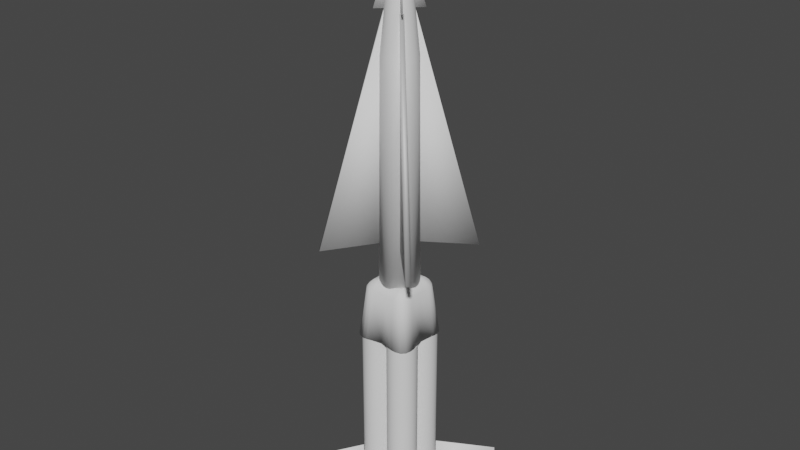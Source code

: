 # Source: CustomNike1.blend  (saved by Blender 3.1.7; exported with 4.5.12 LTS)
import bpy
from mathutils import Matrix  # noqa: F401  (used for matrix-valued properties, if any)

bpy.ops.wm.read_factory_settings(use_empty=True)
scene = bpy.context.scene
scene.name = 'Scene'

# ---- collections
col_collection = bpy.data.collections.new('Collection'); scene.collection.children.link(col_collection)

# ---- node groups
ng_auto_smooth = bpy.data.node_groups.new('Auto Smooth', 'GeometryNodeTree')
_s = ng_auto_smooth.interface.new_socket(name='Geometry', in_out='OUTPUT', socket_type='NodeSocketGeometry')
_s = ng_auto_smooth.interface.new_socket(name='Geometry', in_out='INPUT', socket_type='NodeSocketGeometry')
_s = ng_auto_smooth.interface.new_socket(name='Angle', in_out='INPUT', socket_type='NodeSocketFloat')
_s.subtype = 'ANGLE'
_s.min_value = 0.0
_s.max_value = 3.142
ng_auto_smooth.is_modifier = True
_N = ng_auto_smooth.nodes; _L = ng_auto_smooth.links
n0 = _N.new('NodeGroupOutput'); n0.name = 'Group Output'; n0.location = (480, -100)
n1 = _N.new('NodeGroupInput'); n1.name = 'Group Input'; n1.location = (-420, -300)
n2 = _N.new('NodeGroupInput'); n2.name = 'Group Input.001'; n2.location = (-60, -100)
n3 = _N.new('GeometryNodeSetShadeSmooth'); n3.name = 'Set Shade Smooth'; n3.location = (120, -100)
n3.domain = 'EDGE'
n4 = _N.new('GeometryNodeSetShadeSmooth'); n4.name = 'Set Shade Smooth.001'; n4.location = (300, -100)
n5 = _N.new('GeometryNodeInputMeshEdgeAngle'); n5.name = 'Edge Angle'; n5.location = (-420, -220)
n6 = _N.new('GeometryNodeInputEdgeSmooth'); n6.name = 'Is Edge Smooth'; n6.location = (-60, -160)
n7 = _N.new('GeometryNodeInputShadeSmooth'); n7.name = 'Is Face Smooth'; n7.location = (-240, -340)
n8 = _N.new('FunctionNodeBooleanMath'); n8.name = 'Boolean Math'; n8.location = (-60, -220)
n9 = _N.new('FunctionNodeCompare'); n9.name = 'Compare'; n9.location = (-240, -180)
n9.operation = 'LESS_EQUAL'
_L.new(n5.outputs[0], n9.inputs[0])
_L.new(n4.outputs[0], n0.inputs[0])
_L.new(n1.outputs[1], n9.inputs[1])
_L.new(n9.outputs[0], n8.inputs[0])
_L.new(n7.outputs[0], n8.inputs[1])
_L.new(n2.outputs[0], n3.inputs[0])
_L.new(n6.outputs[0], n3.inputs[1])
_L.new(n3.outputs[0], n4.inputs[0])
_L.new(n8.outputs[0], n3.inputs[2])
n0.is_active_output = True

# ---- world
world_world = bpy.data.worlds.new('World'); scene.world = world_world
world_world.use_nodes = True; world_world.node_tree.nodes.clear()
_N = world_world.node_tree.nodes; _L = world_world.node_tree.links
n0 = _N.new('ShaderNodeOutputWorld'); n0.name = 'World Output'; n0.location = (300, 300)
n1 = _N.new('ShaderNodeBackground'); n1.name = 'Background'; n1.location = (10, 300)
n1.inputs[0].default_value = (0.05088, 0.05088, 0.05088, 1.0)
_L.new(n1.outputs[0], n0.inputs[0])
n0.is_active_output = True
world_world.color = (0.05088, 0.05088, 0.05088)
world_world.use_sun_shadow = False
world_world.sun_shadow_jitter_overblur = 0.0

# ---- meshes
me_cube_001 = bpy.data.meshes.new('Cube.001')
me_cube_001.from_pydata([(-0.6182, -0.9941, 0.01579), (-1.0, -0.6123, 0.01579), (-0.6725, -0.9902, 0.01579), (-0.7258, -0.9786, 0.01579), (-0.7768, -0.9596, 0.01579), (-0.8246, -0.9335, 0.01579), (-0.8682, -0.9008, 0.01579), (-0.9067, -0.8623, 0.01579), (-0.9394, -0.8187, 0.01579), (-0.9655, -0.7709, 0.01579), (-0.9845, -0.7199, 0.01579), (-0.9961, -0.6666, 0.01579), (-1.0, -0.6123, 2.016), (-0.6182, -0.9941, 2.016), (-0.9961, -0.6666, 2.016), (-0.9845, -0.7199, 2.016), (-0.9655, -0.7709, 2.016), (-0.9394, -0.8187, 2.016), (-0.9067, -0.8623, 2.016), (-0.8682, -0.9008, 2.016), (-0.8246, -0.9335, 2.016), (-0.7768, -0.9596, 2.016), (-0.7258, -0.9786, 2.016), (-0.6725, -0.9902, 2.016), (-1.0, 0.6241, 0.01579), (-0.6182, 1.006, 0.01579), (-0.9961, 0.6784, 0.01579), (-0.9845, 0.7317, 0.01579), (-0.9655, 0.7827, 0.01579), (-0.9394, 0.8305, 0.01579), (-0.9067, 0.8741, 0.01579), (-0.8682, 0.9127, 0.01579), (-0.8246, 0.9453, 0.01579), (-0.7768, 0.9714, 0.01579), (-0.7258, 0.9904, 0.01579), (-0.6725, 1.002, 0.01579), (-0.6182, 1.006, 2.016), (-1.0, 0.6241, 2.016), (-0.6725, 1.002, 2.016), (-0.7258, 0.9904, 2.016), (-0.7768, 0.9714, 2.016), (-0.8246, 0.9453, 2.016), (-0.8682, 0.9127, 2.016), (-0.9067, 0.8741, 2.016), (-0.9394, 0.8305, 2.016), (-0.9655, 0.7827, 2.016), (-0.9845, 0.7317, 2.016), (-0.9961, 0.6784, 2.016), (1.0, -0.6123, 0.01579), (0.6182, -0.9941, 0.01579), (0.9961, -0.6666, 0.01579), (0.9845, -0.7199, 0.01579), (0.9655, -0.7709, 0.01579), (0.9394, -0.8187, 0.01579), (0.9067, -0.8623, 0.01579), (0.8682, -0.9008, 0.01579), (0.8246, -0.9335, 0.01579), (0.7768, -0.9596, 0.01579), (0.7258, -0.9786, 0.01579), (0.6725, -0.9902, 0.01579), (0.6182, -0.9941, 2.016), (1.0, -0.6123, 2.016), (0.6725, -0.9902, 2.016), (0.7258, -0.9786, 2.016), (0.7768, -0.9596, 2.016), (0.8246, -0.9335, 2.016), (0.8682, -0.9008, 2.016), (0.9067, -0.8623, 2.016), (0.9394, -0.8187, 2.016), (0.9655, -0.7709, 2.016), (0.9845, -0.7199, 2.016), (0.9961, -0.6666, 2.016), (0.6182, 1.006, 0.01579), (1.0, 0.6241, 0.01579), (0.6725, 1.002, 0.01579), (0.7258, 0.9904, 0.01579), (0.7768, 0.9714, 0.01579), (0.8246, 0.9453, 0.01579), (0.8682, 0.9127, 0.01579), (0.9067, 0.8741, 0.01579), (0.9394, 0.8305, 0.01579), (0.9655, 0.7827, 0.01579), (0.9845, 0.7317, 0.01579), (0.9961, 0.6784, 0.01579), (1.0, 0.6241, 2.016), (0.6182, 1.006, 2.016), (0.9961, 0.6784, 2.016), (0.9845, 0.7317, 2.016), (0.9655, 0.7827, 2.016), (0.9394, 0.8305, 2.016), (0.9067, 0.8741, 2.016), (0.8682, 0.9127, 2.016), (0.8246, 0.9453, 2.016), (0.7768, 0.9714, 2.016), (0.7258, 0.9904, 2.016), (0.6725, 1.002, 2.016), (-0.6182, -0.9941, 0.2648), (-1.0, -0.6123, 0.2648), (-0.6725, -0.9902, 0.2648), (-0.7258, -0.9786, 0.2648), (-0.7768, -0.9596, 0.2648), (-0.8246, -0.9335, 0.2648), (-0.8682, -0.9008, 0.2648), (-0.9067, -0.8623, 0.2648), (-0.9394, -0.8187, 0.2648), (-0.9655, -0.7709, 0.2648), (-0.9845, -0.7199, 0.2648), (-0.9961, -0.6666, 0.2648), (-1.0, 0.6241, 0.2648), (-0.6182, 1.006, 0.2648), (-0.9961, 0.6784, 0.2648), (-0.9845, 0.7317, 0.2648), (-0.9655, 0.7827, 0.2648), (-0.9394, 0.8305, 0.2648), (-0.9067, 0.8741, 0.2648), (-0.8682, 0.9127, 0.2648), (-0.8246, 0.9453, 0.2648), (-0.7768, 0.9714, 0.2648), (-0.7258, 0.9904, 0.2648), (-0.6725, 1.002, 0.2648), (1.0, -0.6123, 0.2648), (0.6182, -0.9941, 0.2648), (0.9961, -0.6666, 0.2648), (0.9845, -0.7199, 0.2648), (0.9655, -0.7709, 0.2648), (0.9394, -0.8187, 0.2648), (0.9067, -0.8623, 0.2648), (0.8682, -0.9008, 0.2648), (0.8246, -0.9335, 0.2648), (0.7768, -0.9596, 0.2648), (0.7258, -0.9786, 0.2648), (0.6725, -0.9902, 0.2648), (0.6182, 1.006, 0.2648), (1.0, 0.6241, 0.2648), (0.6725, 1.002, 0.2648), (0.7258, 0.9904, 0.2648), (0.7768, 0.9714, 0.2648), (0.8246, 0.9453, 0.2648), (0.8682, 0.9127, 0.2648), (0.9067, 0.8741, 0.2648), (0.9394, 0.8305, 0.2648), (0.9655, 0.7827, 0.2648), (0.9845, 0.7317, 0.2648), (0.9961, 0.6784, 0.2648)], [], [(49, 60, 13, 0), (73, 84, 61, 48), (25, 36, 85, 72), (0, 13, 23, 2), (2, 23, 22, 3), (3, 22, 21, 4), (4, 21, 20, 5), (5, 20, 19, 6), (6, 19, 18, 7), (7, 18, 17, 8), (8, 17, 16, 9), (9, 16, 15, 10), (10, 15, 14, 11), (11, 14, 12, 1), (36, 25, 35, 38), (38, 35, 34, 39), (39, 34, 33, 40), (40, 33, 32, 41), (41, 32, 31, 42), (42, 31, 30, 43), (43, 30, 29, 44), (44, 29, 28, 45), (45, 28, 27, 46), (46, 27, 26, 47), (47, 26, 24, 37), (84, 73, 83, 86), (86, 83, 82, 87), (87, 82, 81, 88), (88, 81, 80, 89), (89, 80, 79, 90), (90, 79, 78, 91), (91, 78, 77, 92), (92, 77, 76, 93), (93, 76, 75, 94), (94, 75, 74, 95), (95, 74, 72, 85), (60, 49, 59, 62), (62, 59, 58, 63), (63, 58, 57, 64), (64, 57, 56, 65), (65, 56, 55, 66), (66, 55, 54, 67), (67, 54, 53, 68), (68, 53, 52, 69), (69, 52, 51, 70), (70, 51, 50, 71), (71, 50, 48, 61), (1, 12, 37, 24), (13, 60, 62, 63, 64, 65, 66, 67, 68, 69, 70, 71, 61, 84, 86, 87, 88, 89, 90, 91, 92, 93, 94, 95, 85, 36, 38, 39, 40, 41, 42, 43, 44, 45, 46, 47, 37, 12, 14, 15, 16, 17, 18, 19, 20, 21, 22, 23), (98, 99, 100, 101, 102, 103, 104, 105, 106, 107, 97, 108, 110, 111, 112, 113, 114, 115, 116, 117, 118, 119, 109, 132, 134, 135, 136, 137, 138, 139, 140, 141, 142, 143, 133, 120, 122, 123, 124, 125, 126, 127, 128, 129, 130, 131, 121, 96)])
me_cube_001.polygons.foreach_set('use_smooth', [True] * 50)
_uv = me_cube_001.uv_layers.new(name='UVMap')
_uv.uv.foreach_set('vector', [0.375, 0.7977, 0.625, 0.7977, 0.625, 0.9523, 0.375, 0.9523, 0.375, 0.5477, 0.625, 0.5477, 0.625, 0.7023, 0.375, 0.7023, 0.375, 0.2977, 0.625, 0.2977, 0.625, 0.4523, 0.375, 0.4523, 0.375, 0.9523, 0.625, 0.9523, 0.625, 0.9591, 0.375, 0.9591, 0.375, 0.9591, 0.625, 0.9591, 0.625, 0.9657, 0.375, 0.9657, 0.375, 0.9657, 0.625, 0.9657, 0.625, 0.9721, 0.375, 0.9721, 0.375, 0.9721, 0.625, 0.9721, 0.625, 0.9781, 0.375, 0.9781, 0.375, 0.9781, 0.625, 0.9781, 0.625, 0.9835, 0.375, 0.9835, 0.375, 0.0, 0.625, 0.0, 0.625, 0.01647, 0.375, 0.01647, 0.375, 0.01647, 0.625, 0.01647, 0.625, 0.02192, 0.375, 0.02192, 0.375, 0.02192, 0.625, 0.02192, 0.625, 0.0279, 0.375, 0.0279, 0.375, 0.0279, 0.625, 0.0279, 0.625, 0.03428, 0.375, 0.03428, 0.375, 0.03428, 0.625, 0.03428, 0.625, 0.04093, 0.375, 0.04093, 0.375, 0.04093, 0.625, 0.04093, 0.625, 0.04772, 0.375, 0.04772, 0.625, 0.2977, 0.375, 0.2977, 0.375, 0.2909, 0.625, 0.2909, 0.625, 0.2909, 0.375, 0.2909, 0.375, 0.2843, 0.625, 0.2843, 0.625, 0.2843, 0.375, 0.2843, 0.375, 0.2779, 0.625, 0.2779, 0.625, 0.2779, 0.375, 0.2779, 0.375, 0.2719, 0.625, 0.2719, 0.625, 0.2719, 0.375, 0.2719, 0.375, 0.2665, 0.625, 0.2665, 0.625, 0.2665, 0.375, 0.2665, 0.375, 0.2335, 0.625, 0.2335, 0.625, 0.2335, 0.375, 0.2335, 0.375, 0.2281, 0.625, 0.2281, 0.625, 0.2281, 0.375, 0.2281, 0.375, 0.2221, 0.625, 0.2221, 0.625, 0.2221, 0.375, 0.2221, 0.375, 0.2157, 0.625, 0.2157, 0.625, 0.2157, 0.375, 0.2157, 0.375, 0.2091, 0.625, 0.2091, 0.625, 0.2091, 0.375, 0.2091, 0.375, 0.2023, 0.625, 0.2023, 0.625, 0.5477, 0.375, 0.5477, 0.375, 0.5409, 0.625, 0.5409, 0.625, 0.5409, 0.375, 0.5409, 0.375, 0.5343, 0.625, 0.5343, 0.625, 0.5343, 0.375, 0.5343, 0.375, 0.5279, 0.625, 0.5279, 0.625, 0.5279, 0.375, 0.5279, 0.375, 0.5219, 0.625, 0.5219, 0.625, 0.5219, 0.375, 0.5219, 0.375, 0.5165, 0.625, 0.5165, 0.625, 0.5165, 0.375, 0.5165, 0.375, 0.4835, 0.625, 0.4835, 0.625, 0.4835, 0.375, 0.4835, 0.375, 0.4781, 0.625, 0.4781, 0.625, 0.4781, 0.375, 0.4781, 0.375, 0.4721, 0.625, 0.4721, 0.625, 0.4721, 0.375, 0.4721, 0.375, 0.4657, 0.625, 0.4657, 0.625, 0.4657, 0.375, 0.4657, 0.375, 0.4591, 0.625, 0.4591, 0.625, 0.4591, 0.375, 0.4591, 0.375, 0.4523, 0.625, 0.4523, 0.625, 0.7977, 0.375, 0.7977, 0.375, 0.7909, 0.625, 0.7909, 0.625, 0.7909, 0.375, 0.7909, 0.375, 0.7843, 0.625, 0.7843, 0.625, 0.7843, 0.375, 0.7843, 0.375, 0.7779, 0.625, 0.7779, 0.625, 0.7779, 0.375, 0.7779, 0.375, 0.7719, 0.625, 0.7719, 0.625, 0.7719, 0.375, 0.7719, 0.375, 0.7665, 0.625, 0.7665, 0.625, 0.7665, 0.375, 0.7665, 0.375, 0.7335, 0.625, 0.7335, 0.625, 0.7335, 0.375, 0.7335, 0.375, 0.7281, 0.625, 0.7281, 0.625, 0.7281, 0.375, 0.7281, 0.375, 0.7221, 0.625, 0.7221, 0.625, 0.7221, 0.375, 0.7221, 0.375, 0.7157, 0.625, 0.7157, 0.625, 0.7157, 0.375, 0.7157, 0.375, 0.7091, 0.625, 0.7091, 0.625, 0.7091, 0.375, 0.7091, 0.375, 0.7023, 0.625, 0.7023, 0.375, 0.04772, 0.625, 0.04772, 0.625, 0.2023, 0.375, 0.2023, 0.625, 0.9523, 0.625, 0.7977, 0.625, 0.7909, 0.625, 0.7843, 0.625, 0.7779, 0.625, 0.7719, 0.625, 0.7665, 0.625, 0.7335, 0.625, 0.7281, 0.625, 0.7221, 0.625, 0.7157, 0.625, 0.7091, 0.625, 0.7023, 0.625, 0.5477, 0.625, 0.5409, 0.625, 0.5343, 0.625, 0.5279, 0.625, 0.5219, 0.625, 0.5165, 0.625, 0.4835, 0.625, 0.4781, 0.625, 0.4721, 0.625, 0.4657, 0.625, 0.4591, 0.625, 0.4523, 0.625, 0.2977, 0.625, 0.2909, 0.625, 0.2843, 0.625, 0.2779, 0.625, 0.2719, 0.625, 0.2665, 0.625, 0.2335, 0.625, 0.2281, 0.625, 0.2221, 0.625, 0.2157, 0.625, 0.2091, 0.625, 0.2023, 0.625, 0.04772, 0.625, 0.04093, 0.625, 0.03428, 0.625, 0.0279, 0.625, 0.02192, 0.625, 0.01647, 0.625, 0.0, 0.625, 0.9781, 0.625, 0.9721, 0.625, 0.9657, 0.625, 0.9591, 0.375, 0.9591, 0.375, 0.9657, 0.375, 0.9721, 0.375, 0.9781, 0.375, 0.9835, 0.375, 0.01647, 0.375, 0.02192, 0.375, 0.0279, 0.375, 0.03428, 0.375, 0.04093, 0.375, 0.04772, 0.375, 0.2023, 0.375, 0.2091, 0.375, 0.2157, 0.375, 0.2221, 0.375, 0.2281, 0.375, 0.2335, 0.375, 0.2665, 0.375, 0.2719, 0.375, 0.2779, 0.375, 0.2843, 0.375, 0.2909, 0.375, 0.2977, 0.375, 0.4523, 0.375, 0.4591, 0.375, 0.4657, 0.375, 0.4721, 0.375, 0.4781, 0.375, 0.4835, 0.375, 0.5165, 0.375, 0.5219, 0.375, 0.5279, 0.375, 0.5343, 0.375, 0.5409, 0.375, 0.5477, 0.375, 0.7023, 0.375, 0.7091, 0.375, 0.7157, 0.375, 0.7221, 0.375, 0.7281, 0.375, 0.7335, 0.375, 0.7665, 0.375, 0.7719, 0.375, 0.7779, 0.375, 0.7843, 0.375, 0.7909, 0.375, 0.7977, 0.375, 0.9523])
me_cube_001.use_remesh_fix_poles = True
me_cube_001.use_remesh_preserve_attributes = False
me_cube_001.update()
me_cylinder = bpy.data.meshes.new('Cylinder')
me_cylinder.from_pydata([(0.0, 1.0, -1.0), (0.0, 1.0, 1.0), (0.1951, 0.9808, -1.0), (0.1951, 0.9808, 1.0), (0.3827, 0.9239, -1.0), (0.3827, 0.9239, 1.0), (0.5556, 0.8315, -1.0), (0.5556, 0.8315, 1.0), (0.7071, 0.7071, -1.0), (0.7071, 0.7071, 1.0), (0.8315, 0.5556, -1.0), (0.8315, 0.5556, 1.0), (0.9239, 0.3827, -1.0), (0.9239, 0.3827, 1.0), (0.9808, 0.1951, -1.0), (0.9808, 0.1951, 1.0), (1.0, -4.371e-08, -1.0), (1.0, -4.371e-08, 1.0), (0.9808, -0.1951, -1.0), (0.9808, -0.1951, 1.0), (0.9239, -0.3827, -1.0), (0.9239, -0.3827, 1.0), (0.8315, -0.5556, -1.0), (0.8315, -0.5556, 1.0), (0.7071, -0.7071, -1.0), (0.7071, -0.7071, 1.0), (0.5556, -0.8315, -1.0), (0.5556, -0.8315, 1.0), (0.3827, -0.9239, -1.0), (0.3827, -0.9239, 1.0), (0.1951, -0.9808, -1.0), (0.1951, -0.9808, 1.0), (-8.742e-08, -1.0, -1.0), (-8.742e-08, -1.0, 1.0), (-0.1951, -0.9808, -1.0), (-0.1951, -0.9808, 1.0), (-0.3827, -0.9239, -1.0), (-0.3827, -0.9239, 1.0), (-0.5556, -0.8315, -1.0), (-0.5556, -0.8315, 1.0), (-0.7071, -0.7071, -1.0), (-0.7071, -0.7071, 1.0), (-0.8315, -0.5556, -1.0), (-0.8315, -0.5556, 1.0), (-0.9239, -0.3827, -1.0), (-0.9239, -0.3827, 1.0), (-0.9808, -0.1951, -1.0), (-0.9808, -0.1951, 1.0), (-1.0, 1.192e-08, -1.0), (-1.0, 1.192e-08, 1.0), (-0.9808, 0.1951, -1.0), (-0.9808, 0.1951, 1.0), (-0.9239, 0.3827, -1.0), (-0.9239, 0.3827, 1.0), (-0.8315, 0.5556, -1.0), (-0.8315, 0.5556, 1.0), (-0.7071, 0.7071, -1.0), (-0.7071, 0.7071, 1.0), (-0.5556, 0.8315, -1.0), (-0.5556, 0.8315, 1.0), (-0.3827, 0.9239, -1.0), (-0.3827, 0.9239, 1.0), (-0.1951, 0.9808, -1.0), (-0.1951, 0.9808, 1.0)], [], [(0, 1, 3, 2), (2, 3, 5, 4), (4, 5, 7, 6), (6, 7, 9, 8), (8, 9, 11, 10), (10, 11, 13, 12), (12, 13, 15, 14), (14, 15, 17, 16), (16, 17, 19, 18), (18, 19, 21, 20), (20, 21, 23, 22), (22, 23, 25, 24), (24, 25, 27, 26), (26, 27, 29, 28), (28, 29, 31, 30), (30, 31, 33, 32), (32, 33, 35, 34), (34, 35, 37, 36), (36, 37, 39, 38), (38, 39, 41, 40), (40, 41, 43, 42), (42, 43, 45, 44), (44, 45, 47, 46), (46, 47, 49, 48), (48, 49, 51, 50), (50, 51, 53, 52), (52, 53, 55, 54), (54, 55, 57, 56), (56, 57, 59, 58), (58, 59, 61, 60), (3, 1, 63, 61, 59, 57, 55, 53, 51, 49, 47, 45, 43, 41, 39, 37, 35, 33, 31, 29, 27, 25, 23, 21, 19, 17, 15, 13, 11, 9, 7, 5), (60, 61, 63, 62), (62, 63, 1, 0)])
_uv = me_cylinder.uv_layers.new(name='UVMap')
_uv.uv.foreach_set('vector', [1.0, 0.5, 1.0, 1.0, 0.9688, 1.0, 0.9688, 0.5, 0.9688, 0.5, 0.9688, 1.0, 0.9375, 1.0, 0.9375, 0.5, 0.9375, 0.5, 0.9375, 1.0, 0.9062, 1.0, 0.9062, 0.5, 0.9062, 0.5, 0.9062, 1.0, 0.875, 1.0, 0.875, 0.5, 0.875, 0.5, 0.875, 1.0, 0.8438, 1.0, 0.8438, 0.5, 0.8438, 0.5, 0.8438, 1.0, 0.8125, 1.0, 0.8125, 0.5, 0.8125, 0.5, 0.8125, 1.0, 0.7812, 1.0, 0.7812, 0.5, 0.7812, 0.5, 0.7812, 1.0, 0.75, 1.0, 0.75, 0.5, 0.75, 0.5, 0.75, 1.0, 0.7188, 1.0, 0.7188, 0.5, 0.7188, 0.5, 0.7188, 1.0, 0.6875, 1.0, 0.6875, 0.5, 0.6875, 0.5, 0.6875, 1.0, 0.6562, 1.0, 0.6562, 0.5, 0.6562, 0.5, 0.6562, 1.0, 0.625, 1.0, 0.625, 0.5, 0.625, 0.5, 0.625, 1.0, 0.5938, 1.0, 0.5938, 0.5, 0.5938, 0.5, 0.5938, 1.0, 0.5625, 1.0, 0.5625, 0.5, 0.5625, 0.5, 0.5625, 1.0, 0.5312, 1.0, 0.5312, 0.5, 0.5312, 0.5, 0.5312, 1.0, 0.5, 1.0, 0.5, 0.5, 0.5, 0.5, 0.5, 1.0, 0.4688, 1.0, 0.4688, 0.5, 0.4688, 0.5, 0.4688, 1.0, 0.4375, 1.0, 0.4375, 0.5, 0.4375, 0.5, 0.4375, 1.0, 0.4062, 1.0, 0.4062, 0.5, 0.4062, 0.5, 0.4062, 1.0, 0.375, 1.0, 0.375, 0.5, 0.375, 0.5, 0.375, 1.0, 0.3438, 1.0, 0.3438, 0.5, 0.3438, 0.5, 0.3438, 1.0, 0.3125, 1.0, 0.3125, 0.5, 0.3125, 0.5, 0.3125, 1.0, 0.2812, 1.0, 0.2812, 0.5, 0.2812, 0.5, 0.2812, 1.0, 0.25, 1.0, 0.25, 0.5, 0.25, 0.5, 0.25, 1.0, 0.2188, 1.0, 0.2188, 0.5, 0.2188, 0.5, 0.2188, 1.0, 0.1875, 1.0, 0.1875, 0.5, 0.1875, 0.5, 0.1875, 1.0, 0.1562, 1.0, 0.1562, 0.5, 0.1562, 0.5, 0.1562, 1.0, 0.125, 1.0, 0.125, 0.5, 0.125, 0.5, 0.125, 1.0, 0.09375, 1.0, 0.09375, 0.5, 0.09375, 0.5, 0.09375, 1.0, 0.0625, 1.0, 0.0625, 0.5, 0.2968, 0.4854, 0.25, 0.49, 0.2032, 0.4854, 0.1582, 0.4717, 0.1167, 0.4496, 0.08029, 0.4197, 0.05045, 0.3833, 0.02827, 0.3418, 0.01461, 0.2968, 0.01, 0.25, 0.01461, 0.2032, 0.02827, 0.1582, 0.05045, 0.1167, 0.08029, 0.08029, 0.1167, 0.05045, 0.1582, 0.02827, 0.2032, 0.01461, 0.25, 0.01, 0.2968, 0.01461, 0.3418, 0.02827, 0.3833, 0.05045, 0.4197, 0.08029, 0.4496, 0.1167, 0.4717, 0.1582, 0.4854, 0.2032, 0.49, 0.25, 0.4854, 0.2968, 0.4717, 0.3418, 0.4496, 0.3833, 0.4197, 0.4197, 0.3833, 0.4496, 0.3418, 0.4717, 0.0625, 0.5, 0.0625, 1.0, 0.03125, 1.0, 0.03125, 0.5, 0.03125, 0.5, 0.03125, 1.0, 0.0, 1.0, 0.0, 0.5])
me_cylinder.use_remesh_fix_poles = True
me_cylinder.use_remesh_preserve_attributes = False
me_cylinder.update()
me_cylinder_001 = bpy.data.meshes.new('Cylinder.001')
me_cylinder_001.from_pydata([(0.0, 1.0, -1.0), (0.0, 1.0, 1.0), (0.1951, 0.9808, -1.0), (0.1951, 0.9808, 1.0), (0.3827, 0.9239, -1.0), (0.3827, 0.9239, 1.0), (0.5556, 0.8315, -1.0), (0.5556, 0.8315, 1.0), (0.7071, 0.7071, -1.0), (0.7071, 0.7071, 1.0), (0.8315, 0.5556, -1.0), (0.8315, 0.5556, 1.0), (0.9239, 0.3827, -1.0), (0.9239, 0.3827, 1.0), (0.9808, 0.1951, -1.0), (0.9808, 0.1951, 1.0), (1.0, -4.371e-08, -1.0), (1.0, -4.371e-08, 1.0), (0.9808, -0.1951, -1.0), (0.9808, -0.1951, 1.0), (0.9239, -0.3827, -1.0), (0.9239, -0.3827, 1.0), (0.8315, -0.5556, -1.0), (0.8315, -0.5556, 1.0), (0.7071, -0.7071, -1.0), (0.7071, -0.7071, 1.0), (0.5556, -0.8315, -1.0), (0.5556, -0.8315, 1.0), (0.3827, -0.9239, -1.0), (0.3827, -0.9239, 1.0), (0.1951, -0.9808, -1.0), (0.1951, -0.9808, 1.0), (-8.742e-08, -1.0, -1.0), (-8.742e-08, -1.0, 1.0), (-0.1951, -0.9808, -1.0), (-0.1951, -0.9808, 1.0), (-0.3827, -0.9239, -1.0), (-0.3827, -0.9239, 1.0), (-0.5556, -0.8315, -1.0), (-0.5556, -0.8315, 1.0), (-0.7071, -0.7071, -1.0), (-0.7071, -0.7071, 1.0), (-0.8315, -0.5556, -1.0), (-0.8315, -0.5556, 1.0), (-0.9239, -0.3827, -1.0), (-0.9239, -0.3827, 1.0), (-0.9808, -0.1951, -1.0), (-0.9808, -0.1951, 1.0), (-1.0, 1.192e-08, -1.0), (-1.0, 1.192e-08, 1.0), (-0.9808, 0.1951, -1.0), (-0.9808, 0.1951, 1.0), (-0.9239, 0.3827, -1.0), (-0.9239, 0.3827, 1.0), (-0.8315, 0.5556, -1.0), (-0.8315, 0.5556, 1.0), (-0.7071, 0.7071, -1.0), (-0.7071, 0.7071, 1.0), (-0.5556, 0.8315, -1.0), (-0.5556, 0.8315, 1.0), (-0.3827, 0.9239, -1.0), (-0.3827, 0.9239, 1.0), (-0.1951, 0.9808, -1.0), (-0.1951, 0.9808, 1.0)], [], [(0, 1, 3, 2), (2, 3, 5, 4), (4, 5, 7, 6), (6, 7, 9, 8), (8, 9, 11, 10), (10, 11, 13, 12), (12, 13, 15, 14), (14, 15, 17, 16), (16, 17, 19, 18), (18, 19, 21, 20), (20, 21, 23, 22), (22, 23, 25, 24), (24, 25, 27, 26), (26, 27, 29, 28), (28, 29, 31, 30), (30, 31, 33, 32), (32, 33, 35, 34), (34, 35, 37, 36), (36, 37, 39, 38), (38, 39, 41, 40), (40, 41, 43, 42), (42, 43, 45, 44), (44, 45, 47, 46), (46, 47, 49, 48), (48, 49, 51, 50), (50, 51, 53, 52), (52, 53, 55, 54), (54, 55, 57, 56), (56, 57, 59, 58), (58, 59, 61, 60), (3, 1, 63, 61, 59, 57, 55, 53, 51, 49, 47, 45, 43, 41, 39, 37, 35, 33, 31, 29, 27, 25, 23, 21, 19, 17, 15, 13, 11, 9, 7, 5), (60, 61, 63, 62), (62, 63, 1, 0)])
me_cylinder_001.polygons.foreach_set('use_smooth', [True] * 33)
_uv = me_cylinder_001.uv_layers.new(name='UVMap')
_uv.uv.foreach_set('vector', [1.0, 0.5, 1.0, 1.0, 0.9688, 1.0, 0.9688, 0.5, 0.9688, 0.5, 0.9688, 1.0, 0.9375, 1.0, 0.9375, 0.5, 0.9375, 0.5, 0.9375, 1.0, 0.9062, 1.0, 0.9062, 0.5, 0.9062, 0.5, 0.9062, 1.0, 0.875, 1.0, 0.875, 0.5, 0.875, 0.5, 0.875, 1.0, 0.8438, 1.0, 0.8438, 0.5, 0.8438, 0.5, 0.8438, 1.0, 0.8125, 1.0, 0.8125, 0.5, 0.8125, 0.5, 0.8125, 1.0, 0.7812, 1.0, 0.7812, 0.5, 0.7812, 0.5, 0.7812, 1.0, 0.75, 1.0, 0.75, 0.5, 0.75, 0.5, 0.75, 1.0, 0.7188, 1.0, 0.7188, 0.5, 0.7188, 0.5, 0.7188, 1.0, 0.6875, 1.0, 0.6875, 0.5, 0.6875, 0.5, 0.6875, 1.0, 0.6562, 1.0, 0.6562, 0.5, 0.6562, 0.5, 0.6562, 1.0, 0.625, 1.0, 0.625, 0.5, 0.625, 0.5, 0.625, 1.0, 0.5938, 1.0, 0.5938, 0.5, 0.5938, 0.5, 0.5938, 1.0, 0.5625, 1.0, 0.5625, 0.5, 0.5625, 0.5, 0.5625, 1.0, 0.5312, 1.0, 0.5312, 0.5, 0.5312, 0.5, 0.5312, 1.0, 0.5, 1.0, 0.5, 0.5, 0.5, 0.5, 0.5, 1.0, 0.4688, 1.0, 0.4688, 0.5, 0.4688, 0.5, 0.4688, 1.0, 0.4375, 1.0, 0.4375, 0.5, 0.4375, 0.5, 0.4375, 1.0, 0.4062, 1.0, 0.4062, 0.5, 0.4062, 0.5, 0.4062, 1.0, 0.375, 1.0, 0.375, 0.5, 0.375, 0.5, 0.375, 1.0, 0.3438, 1.0, 0.3438, 0.5, 0.3438, 0.5, 0.3438, 1.0, 0.3125, 1.0, 0.3125, 0.5, 0.3125, 0.5, 0.3125, 1.0, 0.2812, 1.0, 0.2812, 0.5, 0.2812, 0.5, 0.2812, 1.0, 0.25, 1.0, 0.25, 0.5, 0.25, 0.5, 0.25, 1.0, 0.2188, 1.0, 0.2188, 0.5, 0.2188, 0.5, 0.2188, 1.0, 0.1875, 1.0, 0.1875, 0.5, 0.1875, 0.5, 0.1875, 1.0, 0.1562, 1.0, 0.1562, 0.5, 0.1562, 0.5, 0.1562, 1.0, 0.125, 1.0, 0.125, 0.5, 0.125, 0.5, 0.125, 1.0, 0.09375, 1.0, 0.09375, 0.5, 0.09375, 0.5, 0.09375, 1.0, 0.0625, 1.0, 0.0625, 0.5, 0.2968, 0.4854, 0.25, 0.49, 0.2032, 0.4854, 0.1582, 0.4717, 0.1167, 0.4496, 0.08029, 0.4197, 0.05045, 0.3833, 0.02827, 0.3418, 0.01461, 0.2968, 0.01, 0.25, 0.01461, 0.2032, 0.02827, 0.1582, 0.05045, 0.1167, 0.08029, 0.08029, 0.1167, 0.05045, 0.1582, 0.02827, 0.2032, 0.01461, 0.25, 0.01, 0.2968, 0.01461, 0.3418, 0.02827, 0.3833, 0.05045, 0.4197, 0.08029, 0.4496, 0.1167, 0.4717, 0.1582, 0.4854, 0.2032, 0.49, 0.25, 0.4854, 0.2968, 0.4717, 0.3418, 0.4496, 0.3833, 0.4197, 0.4197, 0.3833, 0.4496, 0.3418, 0.4717, 0.0625, 0.5, 0.0625, 1.0, 0.03125, 1.0, 0.03125, 0.5, 0.03125, 0.5, 0.03125, 1.0, 0.0, 1.0, 0.0, 0.5])
me_cylinder_001.use_remesh_fix_poles = True
me_cylinder_001.use_remesh_preserve_attributes = False
me_cylinder_001.update()
me_cylinder_002 = bpy.data.meshes.new('Cylinder.002')
me_cylinder_002.from_pydata([(0.0, 1.0, -1.0), (0.0, 1.0, 1.0), (0.1951, 0.9808, -1.0), (0.1951, 0.9808, 1.0), (0.3827, 0.9239, -1.0), (0.3827, 0.9239, 1.0), (0.5556, 0.8315, -1.0), (0.5556, 0.8315, 1.0), (0.7071, 0.7071, -1.0), (0.7071, 0.7071, 1.0), (0.8315, 0.5556, -1.0), (0.8315, 0.5556, 1.0), (0.9239, 0.3827, -1.0), (0.9239, 0.3827, 1.0), (0.9808, 0.1951, -1.0), (0.9808, 0.1951, 1.0), (1.0, -4.371e-08, -1.0), (1.0, -4.371e-08, 1.0), (0.9808, -0.1951, -1.0), (0.9808, -0.1951, 1.0), (0.9239, -0.3827, -1.0), (0.9239, -0.3827, 1.0), (0.8315, -0.5556, -1.0), (0.8315, -0.5556, 1.0), (0.7071, -0.7071, -1.0), (0.7071, -0.7071, 1.0), (0.5556, -0.8315, -1.0), (0.5556, -0.8315, 1.0), (0.3827, -0.9239, -1.0), (0.3827, -0.9239, 1.0), (0.1951, -0.9808, -1.0), (0.1951, -0.9808, 1.0), (-8.742e-08, -1.0, -1.0), (-8.742e-08, -1.0, 1.0), (-0.1951, -0.9808, -1.0), (-0.1951, -0.9808, 1.0), (-0.3827, -0.9239, -1.0), (-0.3827, -0.9239, 1.0), (-0.5556, -0.8315, -1.0), (-0.5556, -0.8315, 1.0), (-0.7071, -0.7071, -1.0), (-0.7071, -0.7071, 1.0), (-0.8315, -0.5556, -1.0), (-0.8315, -0.5556, 1.0), (-0.9239, -0.3827, -1.0), (-0.9239, -0.3827, 1.0), (-0.9808, -0.1951, -1.0), (-0.9808, -0.1951, 1.0), (-1.0, 1.192e-08, -1.0), (-1.0, 1.192e-08, 1.0), (-0.9808, 0.1951, -1.0), (-0.9808, 0.1951, 1.0), (-0.9239, 0.3827, -1.0), (-0.9239, 0.3827, 1.0), (-0.8315, 0.5556, -1.0), (-0.8315, 0.5556, 1.0), (-0.7071, 0.7071, -1.0), (-0.7071, 0.7071, 1.0), (-0.5556, 0.8315, -1.0), (-0.5556, 0.8315, 1.0), (-0.3827, 0.9239, -1.0), (-0.3827, 0.9239, 1.0), (-0.1951, 0.9808, -1.0), (-0.1951, 0.9808, 1.0)], [], [(0, 1, 3, 2), (2, 3, 5, 4), (4, 5, 7, 6), (6, 7, 9, 8), (8, 9, 11, 10), (10, 11, 13, 12), (12, 13, 15, 14), (14, 15, 17, 16), (16, 17, 19, 18), (18, 19, 21, 20), (20, 21, 23, 22), (22, 23, 25, 24), (24, 25, 27, 26), (26, 27, 29, 28), (28, 29, 31, 30), (30, 31, 33, 32), (32, 33, 35, 34), (34, 35, 37, 36), (36, 37, 39, 38), (38, 39, 41, 40), (40, 41, 43, 42), (42, 43, 45, 44), (44, 45, 47, 46), (46, 47, 49, 48), (48, 49, 51, 50), (50, 51, 53, 52), (52, 53, 55, 54), (54, 55, 57, 56), (56, 57, 59, 58), (58, 59, 61, 60), (3, 1, 63, 61, 59, 57, 55, 53, 51, 49, 47, 45, 43, 41, 39, 37, 35, 33, 31, 29, 27, 25, 23, 21, 19, 17, 15, 13, 11, 9, 7, 5), (60, 61, 63, 62), (62, 63, 1, 0)])
me_cylinder_002.polygons.foreach_set('use_smooth', [True] * 33)
_uv = me_cylinder_002.uv_layers.new(name='UVMap')
_uv.uv.foreach_set('vector', [1.0, 0.5, 1.0, 1.0, 0.9688, 1.0, 0.9688, 0.5, 0.9688, 0.5, 0.9688, 1.0, 0.9375, 1.0, 0.9375, 0.5, 0.9375, 0.5, 0.9375, 1.0, 0.9062, 1.0, 0.9062, 0.5, 0.9062, 0.5, 0.9062, 1.0, 0.875, 1.0, 0.875, 0.5, 0.875, 0.5, 0.875, 1.0, 0.8438, 1.0, 0.8438, 0.5, 0.8438, 0.5, 0.8438, 1.0, 0.8125, 1.0, 0.8125, 0.5, 0.8125, 0.5, 0.8125, 1.0, 0.7812, 1.0, 0.7812, 0.5, 0.7812, 0.5, 0.7812, 1.0, 0.75, 1.0, 0.75, 0.5, 0.75, 0.5, 0.75, 1.0, 0.7188, 1.0, 0.7188, 0.5, 0.7188, 0.5, 0.7188, 1.0, 0.6875, 1.0, 0.6875, 0.5, 0.6875, 0.5, 0.6875, 1.0, 0.6562, 1.0, 0.6562, 0.5, 0.6562, 0.5, 0.6562, 1.0, 0.625, 1.0, 0.625, 0.5, 0.625, 0.5, 0.625, 1.0, 0.5938, 1.0, 0.5938, 0.5, 0.5938, 0.5, 0.5938, 1.0, 0.5625, 1.0, 0.5625, 0.5, 0.5625, 0.5, 0.5625, 1.0, 0.5312, 1.0, 0.5312, 0.5, 0.5312, 0.5, 0.5312, 1.0, 0.5, 1.0, 0.5, 0.5, 0.5, 0.5, 0.5, 1.0, 0.4688, 1.0, 0.4688, 0.5, 0.4688, 0.5, 0.4688, 1.0, 0.4375, 1.0, 0.4375, 0.5, 0.4375, 0.5, 0.4375, 1.0, 0.4062, 1.0, 0.4062, 0.5, 0.4062, 0.5, 0.4062, 1.0, 0.375, 1.0, 0.375, 0.5, 0.375, 0.5, 0.375, 1.0, 0.3438, 1.0, 0.3438, 0.5, 0.3438, 0.5, 0.3438, 1.0, 0.3125, 1.0, 0.3125, 0.5, 0.3125, 0.5, 0.3125, 1.0, 0.2812, 1.0, 0.2812, 0.5, 0.2812, 0.5, 0.2812, 1.0, 0.25, 1.0, 0.25, 0.5, 0.25, 0.5, 0.25, 1.0, 0.2188, 1.0, 0.2188, 0.5, 0.2188, 0.5, 0.2188, 1.0, 0.1875, 1.0, 0.1875, 0.5, 0.1875, 0.5, 0.1875, 1.0, 0.1562, 1.0, 0.1562, 0.5, 0.1562, 0.5, 0.1562, 1.0, 0.125, 1.0, 0.125, 0.5, 0.125, 0.5, 0.125, 1.0, 0.09375, 1.0, 0.09375, 0.5, 0.09375, 0.5, 0.09375, 1.0, 0.0625, 1.0, 0.0625, 0.5, 0.2968, 0.4854, 0.25, 0.49, 0.2032, 0.4854, 0.1582, 0.4717, 0.1167, 0.4496, 0.08029, 0.4197, 0.05045, 0.3833, 0.02827, 0.3418, 0.01461, 0.2968, 0.01, 0.25, 0.01461, 0.2032, 0.02827, 0.1582, 0.05045, 0.1167, 0.08029, 0.08029, 0.1167, 0.05045, 0.1582, 0.02827, 0.2032, 0.01461, 0.25, 0.01, 0.2968, 0.01461, 0.3418, 0.02827, 0.3833, 0.05045, 0.4197, 0.08029, 0.4496, 0.1167, 0.4717, 0.1582, 0.4854, 0.2032, 0.49, 0.25, 0.4854, 0.2968, 0.4717, 0.3418, 0.4496, 0.3833, 0.4197, 0.4197, 0.3833, 0.4496, 0.3418, 0.4717, 0.0625, 0.5, 0.0625, 1.0, 0.03125, 1.0, 0.03125, 0.5, 0.03125, 0.5, 0.03125, 1.0, 0.0, 1.0, 0.0, 0.5])
me_cylinder_002.use_remesh_fix_poles = True
me_cylinder_002.use_remesh_preserve_attributes = False
me_cylinder_002.update()
me_cylinder_003 = bpy.data.meshes.new('Cylinder.003')
me_cylinder_003.from_pydata([(0.0, 1.0, -1.0), (0.0, 1.0, 1.0), (0.1951, 0.9808, -1.0), (0.1951, 0.9808, 1.0), (0.3827, 0.9239, -1.0), (0.3827, 0.9239, 1.0), (0.5556, 0.8315, -1.0), (0.5556, 0.8315, 1.0), (0.7071, 0.7071, -1.0), (0.7071, 0.7071, 1.0), (0.8315, 0.5556, -1.0), (0.8315, 0.5556, 1.0), (0.9239, 0.3827, -1.0), (0.9239, 0.3827, 1.0), (0.9808, 0.1951, -1.0), (0.9808, 0.1951, 1.0), (1.0, -4.371e-08, -1.0), (1.0, -4.371e-08, 1.0), (0.9808, -0.1951, -1.0), (0.9808, -0.1951, 1.0), (0.9239, -0.3827, -1.0), (0.9239, -0.3827, 1.0), (0.8315, -0.5556, -1.0), (0.8315, -0.5556, 1.0), (0.7071, -0.7071, -1.0), (0.7071, -0.7071, 1.0), (0.5556, -0.8315, -1.0), (0.5556, -0.8315, 1.0), (0.3827, -0.9239, -1.0), (0.3827, -0.9239, 1.0), (0.1951, -0.9808, -1.0), (0.1951, -0.9808, 1.0), (-8.742e-08, -1.0, -1.0), (-8.742e-08, -1.0, 1.0), (-0.1951, -0.9808, -1.0), (-0.1951, -0.9808, 1.0), (-0.3827, -0.9239, -1.0), (-0.3827, -0.9239, 1.0), (-0.5556, -0.8315, -1.0), (-0.5556, -0.8315, 1.0), (-0.7071, -0.7071, -1.0), (-0.7071, -0.7071, 1.0), (-0.8315, -0.5556, -1.0), (-0.8315, -0.5556, 1.0), (-0.9239, -0.3827, -1.0), (-0.9239, -0.3827, 1.0), (-0.9808, -0.1951, -1.0), (-0.9808, -0.1951, 1.0), (-1.0, 1.192e-08, -1.0), (-1.0, 1.192e-08, 1.0), (-0.9808, 0.1951, -1.0), (-0.9808, 0.1951, 1.0), (-0.9239, 0.3827, -1.0), (-0.9239, 0.3827, 1.0), (-0.8315, 0.5556, -1.0), (-0.8315, 0.5556, 1.0), (-0.7071, 0.7071, -1.0), (-0.7071, 0.7071, 1.0), (-0.5556, 0.8315, -1.0), (-0.5556, 0.8315, 1.0), (-0.3827, 0.9239, -1.0), (-0.3827, 0.9239, 1.0), (-0.1951, 0.9808, -1.0), (-0.1951, 0.9808, 1.0)], [], [(0, 1, 3, 2), (2, 3, 5, 4), (4, 5, 7, 6), (6, 7, 9, 8), (8, 9, 11, 10), (10, 11, 13, 12), (12, 13, 15, 14), (14, 15, 17, 16), (16, 17, 19, 18), (18, 19, 21, 20), (20, 21, 23, 22), (22, 23, 25, 24), (24, 25, 27, 26), (26, 27, 29, 28), (28, 29, 31, 30), (30, 31, 33, 32), (32, 33, 35, 34), (34, 35, 37, 36), (36, 37, 39, 38), (38, 39, 41, 40), (40, 41, 43, 42), (42, 43, 45, 44), (44, 45, 47, 46), (46, 47, 49, 48), (48, 49, 51, 50), (50, 51, 53, 52), (52, 53, 55, 54), (54, 55, 57, 56), (56, 57, 59, 58), (58, 59, 61, 60), (3, 1, 63, 61, 59, 57, 55, 53, 51, 49, 47, 45, 43, 41, 39, 37, 35, 33, 31, 29, 27, 25, 23, 21, 19, 17, 15, 13, 11, 9, 7, 5), (60, 61, 63, 62), (62, 63, 1, 0)])
me_cylinder_003.polygons.foreach_set('use_smooth', [True] * 33)
_uv = me_cylinder_003.uv_layers.new(name='UVMap')
_uv.uv.foreach_set('vector', [1.0, 0.5, 1.0, 1.0, 0.9688, 1.0, 0.9688, 0.5, 0.9688, 0.5, 0.9688, 1.0, 0.9375, 1.0, 0.9375, 0.5, 0.9375, 0.5, 0.9375, 1.0, 0.9062, 1.0, 0.9062, 0.5, 0.9062, 0.5, 0.9062, 1.0, 0.875, 1.0, 0.875, 0.5, 0.875, 0.5, 0.875, 1.0, 0.8438, 1.0, 0.8438, 0.5, 0.8438, 0.5, 0.8438, 1.0, 0.8125, 1.0, 0.8125, 0.5, 0.8125, 0.5, 0.8125, 1.0, 0.7812, 1.0, 0.7812, 0.5, 0.7812, 0.5, 0.7812, 1.0, 0.75, 1.0, 0.75, 0.5, 0.75, 0.5, 0.75, 1.0, 0.7188, 1.0, 0.7188, 0.5, 0.7188, 0.5, 0.7188, 1.0, 0.6875, 1.0, 0.6875, 0.5, 0.6875, 0.5, 0.6875, 1.0, 0.6562, 1.0, 0.6562, 0.5, 0.6562, 0.5, 0.6562, 1.0, 0.625, 1.0, 0.625, 0.5, 0.625, 0.5, 0.625, 1.0, 0.5938, 1.0, 0.5938, 0.5, 0.5938, 0.5, 0.5938, 1.0, 0.5625, 1.0, 0.5625, 0.5, 0.5625, 0.5, 0.5625, 1.0, 0.5312, 1.0, 0.5312, 0.5, 0.5312, 0.5, 0.5312, 1.0, 0.5, 1.0, 0.5, 0.5, 0.5, 0.5, 0.5, 1.0, 0.4688, 1.0, 0.4688, 0.5, 0.4688, 0.5, 0.4688, 1.0, 0.4375, 1.0, 0.4375, 0.5, 0.4375, 0.5, 0.4375, 1.0, 0.4062, 1.0, 0.4062, 0.5, 0.4062, 0.5, 0.4062, 1.0, 0.375, 1.0, 0.375, 0.5, 0.375, 0.5, 0.375, 1.0, 0.3438, 1.0, 0.3438, 0.5, 0.3438, 0.5, 0.3438, 1.0, 0.3125, 1.0, 0.3125, 0.5, 0.3125, 0.5, 0.3125, 1.0, 0.2812, 1.0, 0.2812, 0.5, 0.2812, 0.5, 0.2812, 1.0, 0.25, 1.0, 0.25, 0.5, 0.25, 0.5, 0.25, 1.0, 0.2188, 1.0, 0.2188, 0.5, 0.2188, 0.5, 0.2188, 1.0, 0.1875, 1.0, 0.1875, 0.5, 0.1875, 0.5, 0.1875, 1.0, 0.1562, 1.0, 0.1562, 0.5, 0.1562, 0.5, 0.1562, 1.0, 0.125, 1.0, 0.125, 0.5, 0.125, 0.5, 0.125, 1.0, 0.09375, 1.0, 0.09375, 0.5, 0.09375, 0.5, 0.09375, 1.0, 0.0625, 1.0, 0.0625, 0.5, 0.2968, 0.4854, 0.25, 0.49, 0.2032, 0.4854, 0.1582, 0.4717, 0.1167, 0.4496, 0.08029, 0.4197, 0.05045, 0.3833, 0.02827, 0.3418, 0.01461, 0.2968, 0.01, 0.25, 0.01461, 0.2032, 0.02827, 0.1582, 0.05045, 0.1167, 0.08029, 0.08029, 0.1167, 0.05045, 0.1582, 0.02827, 0.2032, 0.01461, 0.25, 0.01, 0.2968, 0.01461, 0.3418, 0.02827, 0.3833, 0.05045, 0.4197, 0.08029, 0.4496, 0.1167, 0.4717, 0.1582, 0.4854, 0.2032, 0.49, 0.25, 0.4854, 0.2968, 0.4717, 0.3418, 0.4496, 0.3833, 0.4197, 0.4197, 0.3833, 0.4496, 0.3418, 0.4717, 0.0625, 0.5, 0.0625, 1.0, 0.03125, 1.0, 0.03125, 0.5, 0.03125, 0.5, 0.03125, 1.0, 0.0, 1.0, 0.0, 0.5])
me_cylinder_003.use_remesh_fix_poles = True
me_cylinder_003.use_remesh_preserve_attributes = False
me_cylinder_003.update()
me_cylinder_007 = bpy.data.meshes.new('Cylinder.007')
me_cylinder_007.from_pydata([(-3.733e-09, 0.645, -1.0), (0.1258, 0.6326, -1.0), (0.2468, 0.5959, -1.0), (0.3583, 0.5363, -1.0), (0.4561, 0.4561, -1.0), (0.5363, 0.3583, -1.0), (0.5959, 0.2468, -1.0), (0.6326, 0.1258, -1.0), (0.645, 2.553e-08, -1.0), (0.6326, -0.1258, -1.0), (0.5959, -0.2468, -1.0), (0.5363, -0.3583, -1.0), (0.4561, -0.4561, -1.0), (0.3583, -0.5363, -1.0), (0.2468, -0.5959, -1.0), (0.1258, -0.6326, -1.0), (-6.012e-08, -0.645, -1.0), (-0.1258, -0.6326, -1.0), (-0.2468, -0.5959, -1.0), (-0.3583, -0.5363, -1.0), (-0.4561, -0.4561, -1.0), (-0.5363, -0.3583, -1.0), (-0.5959, -0.2468, -1.0), (-0.6326, -0.1258, -1.0), (-0.645, 6.142e-08, -1.0), (-0.6326, 0.1258, -1.0), (-0.5959, 0.2468, -1.0), (-0.5363, 0.3583, -1.0), (-0.4561, 0.4561, -1.0), (-0.3583, 0.5363, -1.0), (-0.2468, 0.5959, -1.0), (-0.1258, 0.6326, -1.0), (-2.311e-09, 0.5784, 6.434), (0.1128, 0.5673, 6.434), (0.2214, 0.5344, 6.434), (0.3214, 0.481, 6.434), (0.409, 0.409, 6.434), (0.481, 0.3214, 6.434), (0.5344, 0.2214, 6.434), (0.5673, 0.1128, 6.434), (0.5784, -2.591e-08, 6.434), (0.5673, -0.1128, 6.434), (0.5344, -0.2214, 6.434), (0.481, -0.3214, 6.434), (0.409, -0.409, 6.434), (0.3214, -0.481, 6.434), (0.2214, -0.5344, 6.434), (0.1128, -0.5673, 6.434), (-5.288e-08, -0.5784, 6.434), (-0.1128, -0.5673, 6.434), (-0.2214, -0.5344, 6.434), (-0.3214, -0.481, 6.434), (-0.409, -0.409, 6.434), (-0.481, -0.3214, 6.434), (-0.5344, -0.2214, 6.434), (-0.5673, -0.1128, 6.434), (-0.5784, 6.268e-09, 6.434), (-0.5673, 0.1128, 6.434), (-0.5344, 0.2214, 6.434), (-0.481, 0.3214, 6.434), (-0.409, 0.409, 6.434), (-0.3214, 0.481, 6.434), (-0.2214, 0.5344, 6.434), (-0.1128, 0.5673, 6.434), (1.599e-09, 0.3189, 8.995), (0.06221, 0.3128, 8.995), (0.122, 0.2946, 8.995), (0.1772, 0.2651, 8.995), (0.2255, 0.2255, 8.995), (0.2651, 0.1772, 8.995), (0.2946, 0.122, 8.995), (0.3128, 0.06221, 8.995), (0.3189, -2.246e-08, 8.995), (0.3128, -0.06221, 8.995), (0.2946, -0.122, 8.995), (0.2651, -0.1772, 8.995), (0.2255, -0.2255, 8.995), (0.1772, -0.2651, 8.995), (0.122, -0.2946, 8.995), (0.06221, -0.3128, 8.995), (-2.628e-08, -0.3189, 8.995), (-0.06221, -0.3128, 8.995), (-0.122, -0.2946, 8.995), (-0.1772, -0.2651, 8.995), (-0.2255, -0.2255, 8.995), (-0.2651, -0.1772, 8.995), (-0.2946, -0.122, 8.995), (-0.3128, -0.06221, 8.995), (-0.3189, -4.716e-09, 8.995), (-0.3128, 0.06221, 8.995), (-0.2946, 0.122, 8.995), (-0.2651, 0.1772, 8.995), (-0.2255, 0.2255, 8.995), (-0.1772, 0.2651, 8.995), (-0.122, 0.2946, 8.995), (-0.06221, 0.3128, 8.995), (2.095e-09, 0.004436, 10.87), (-5.087e-11, 0.01673, 10.86), (5.821e-10, 0.01243, 10.87), (0.0008655, 0.004351, 10.87), (0.003263, 0.0164, 10.86), (0.002424, 0.01219, 10.87), (0.001698, 0.004098, 10.87), (0.0064, 0.01545, 10.86), (0.004756, 0.01148, 10.87), (0.002465, 0.003688, 10.87), (0.009292, 0.01391, 10.86), (0.006904, 0.01033, 10.87), (0.003137, 0.003137, 10.87), (0.01183, 0.01183, 10.86), (0.008787, 0.008787, 10.87), (0.003688, 0.002465, 10.87), (0.01391, 0.009292, 10.86), (0.01033, 0.006904, 10.87), (0.004098, 0.001698, 10.87), (0.01545, 0.0064, 10.86), (0.01148, 0.004756, 10.87), (0.004351, 0.0008654, 10.87), (0.0164, 0.003263, 10.86), (0.01219, 0.002424, 10.87), (0.004436, -1.292e-08, 10.87), (0.01673, -1.067e-08, 10.86), (0.01243, -1.131e-08, 10.87), (0.004351, -0.0008654, 10.87), (0.0164, -0.003263, 10.86), (0.01219, -0.002424, 10.87), (0.004098, -0.001698, 10.87), (0.01545, -0.0064, 10.86), (0.01148, -0.004756, 10.87), (0.003688, -0.002465, 10.87), (0.01391, -0.009292, 10.86), (0.01033, -0.006904, 10.87), (0.003137, -0.003137, 10.87), (0.01183, -0.01183, 10.86), (0.008787, -0.008787, 10.87), (0.002465, -0.003688, 10.87), (0.009292, -0.01391, 10.86), (0.006904, -0.01033, 10.87), (0.001698, -0.004098, 10.87), (0.0064, -0.01545, 10.86), (0.004756, -0.01148, 10.87), (0.0008654, -0.004351, 10.87), (0.003263, -0.0164, 10.86), (0.002424, -0.01219, 10.87), (4.307e-09, -0.004436, 10.87), (-1.513e-09, -0.01673, 10.86), (2.474e-10, -0.01243, 10.87), (-0.0008654, -0.004351, 10.87), (-0.003263, -0.0164, 10.86), (-0.002424, -0.01219, 10.87), (-0.001698, -0.004098, 10.87), (-0.0064, -0.01545, 10.86), (-0.004756, -0.01148, 10.87), (-0.002465, -0.003688, 10.87), (-0.009292, -0.01391, 10.86), (-0.006904, -0.01033, 10.87), (-0.003137, -0.003137, 10.87), (-0.01183, -0.01183, 10.86), (-0.008787, -0.008787, 10.87), (-0.003688, -0.002465, 10.87), (-0.01391, -0.009292, 10.86), (-0.01033, -0.006904, 10.87), (-0.004098, -0.001698, 10.87), (-0.01545, -0.0064, 10.86), (-0.01148, -0.004756, 10.87), (-0.004351, -0.0008654, 10.87), (-0.0164, -0.003263, 10.86), (-0.01219, -0.002424, 10.87), (-0.004436, -9.895e-09, 10.87), (-0.01673, -9.741e-09, 10.86), (-0.01243, -9.793e-09, 10.87), (-0.004351, 0.0008654, 10.87), (-0.0164, 0.003263, 10.86), (-0.01219, 0.002424, 10.87), (-0.004098, 0.001698, 10.87), (-0.01545, 0.0064, 10.86), (-0.01148, 0.004756, 10.87), (-0.003688, 0.002465, 10.87), (-0.01391, 0.009292, 10.86), (-0.01033, 0.006904, 10.87), (-0.003137, 0.003137, 10.87), (-0.01183, 0.01183, 10.86), (-0.008787, 0.008787, 10.87), (-0.002465, 0.003688, 10.87), (-0.009292, 0.01391, 10.86), (-0.006904, 0.01033, 10.87), (-0.001698, 0.004098, 10.87), (-0.0064, 0.01545, 10.86), (-0.004756, 0.01148, 10.87), (-0.0008655, 0.004351, 10.87), (-0.003263, 0.0164, 10.86), (-0.002424, 0.01219, 10.87)], [], [(95, 190, 97, 64), (66, 103, 106, 67), (67, 106, 109, 68), (68, 109, 112, 69), (69, 112, 115, 70), (70, 115, 118, 71), (71, 118, 121, 72), (72, 121, 124, 73), (73, 124, 127, 74), (74, 127, 130, 75), (75, 130, 133, 76), (76, 133, 136, 77), (77, 136, 139, 78), (78, 139, 142, 79), (79, 142, 145, 80), (80, 145, 148, 81), (81, 148, 151, 82), (82, 151, 154, 83), (83, 154, 157, 84), (84, 157, 160, 85), (85, 160, 163, 86), (86, 163, 166, 87), (87, 166, 169, 88), (88, 169, 172, 89), (89, 172, 175, 90), (90, 175, 178, 91), (91, 178, 181, 92), (92, 181, 184, 93), (93, 184, 187, 94), (94, 187, 190, 95), (64, 97, 100, 65), (65, 100, 103, 66), (0, 1, 2, 3, 4, 5, 6, 7, 8, 9, 10, 11, 12, 13, 14, 15, 16, 17, 18, 19, 20, 21, 22, 23, 24, 25, 26, 27, 28, 29, 30, 31), (31, 63, 32, 0), (30, 62, 63, 31), (29, 61, 62, 30), (28, 60, 61, 29), (27, 59, 60, 28), (26, 58, 59, 27), (25, 57, 58, 26), (24, 56, 57, 25), (23, 55, 56, 24), (22, 54, 55, 23), (21, 53, 54, 22), (20, 52, 53, 21), (19, 51, 52, 20), (18, 50, 51, 19), (17, 49, 50, 18), (16, 48, 49, 17), (15, 47, 48, 16), (14, 46, 47, 15), (13, 45, 46, 14), (12, 44, 45, 13), (11, 43, 44, 12), (10, 42, 43, 11), (9, 41, 42, 10), (8, 40, 41, 9), (7, 39, 40, 8), (6, 38, 39, 7), (5, 37, 38, 6), (4, 36, 37, 5), (3, 35, 36, 4), (2, 34, 35, 3), (1, 33, 34, 2), (0, 32, 33, 1), (63, 95, 64, 32), (62, 94, 95, 63), (61, 93, 94, 62), (60, 92, 93, 61), (59, 91, 92, 60), (58, 90, 91, 59), (57, 89, 90, 58), (56, 88, 89, 57), (55, 87, 88, 56), (54, 86, 87, 55), (53, 85, 86, 54), (52, 84, 85, 53), (51, 83, 84, 52), (50, 82, 83, 51), (49, 81, 82, 50), (48, 80, 81, 49), (47, 79, 80, 48), (46, 78, 79, 47), (45, 77, 78, 46), (44, 76, 77, 45), (43, 75, 76, 44), (42, 74, 75, 43), (41, 73, 74, 42), (40, 72, 73, 41), (39, 71, 72, 40), (38, 70, 71, 39), (37, 69, 70, 38), (36, 68, 69, 37), (35, 67, 68, 36), (34, 66, 67, 35), (33, 65, 66, 34), (32, 64, 65, 33), (100, 97, 98, 101), (101, 98, 96, 99), (103, 100, 101, 104), (104, 101, 99, 102), (106, 103, 104, 107), (107, 104, 102, 105), (109, 106, 107, 110), (110, 107, 105, 108), (112, 109, 110, 113), (113, 110, 108, 111), (115, 112, 113, 116), (116, 113, 111, 114), (118, 115, 116, 119), (119, 116, 114, 117), (121, 118, 119, 122), (122, 119, 117, 120), (124, 121, 122, 125), (125, 122, 120, 123), (127, 124, 125, 128), (128, 125, 123, 126), (130, 127, 128, 131), (131, 128, 126, 129), (133, 130, 131, 134), (134, 131, 129, 132), (136, 133, 134, 137), (137, 134, 132, 135), (139, 136, 137, 140), (140, 137, 135, 138), (142, 139, 140, 143), (143, 140, 138, 141), (145, 142, 143, 146), (146, 143, 141, 144), (148, 145, 146, 149), (149, 146, 144, 147), (151, 148, 149, 152), (152, 149, 147, 150), (154, 151, 152, 155), (155, 152, 150, 153), (157, 154, 155, 158), (158, 155, 153, 156), (160, 157, 158, 161), (161, 158, 156, 159), (163, 160, 161, 164), (164, 161, 159, 162), (166, 163, 164, 167), (167, 164, 162, 165), (169, 166, 167, 170), (170, 167, 165, 168), (172, 169, 170, 173), (173, 170, 168, 171), (175, 172, 173, 176), (176, 173, 171, 174), (178, 175, 176, 179), (179, 176, 174, 177), (181, 178, 179, 182), (182, 179, 177, 180), (184, 181, 182, 185), (185, 182, 180, 183), (187, 184, 185, 188), (188, 185, 183, 186), (190, 187, 188, 191), (191, 188, 186, 189), (97, 190, 191, 98), (98, 191, 189, 96), (99, 96, 189, 186, 183, 180, 177, 174, 171, 168, 165, 162, 159, 156, 153, 150, 147, 144, 141, 138, 135, 132, 129, 126, 123, 120, 117, 114, 111, 108, 105, 102)])
me_cylinder_007.polygons.foreach_set('use_smooth', [True] * 162)
_uv = me_cylinder_007.uv_layers.new(name='UVMap')
_uv.uv.foreach_set('vector', [0.03125, 0.921, 0.03125, 0.9996, 0.0, 0.9996, 0.0, 0.921, 0.9375, 0.921, 0.9375, 0.9996, 0.9062, 0.9996, 0.9062, 0.921, 0.9062, 0.921, 0.9062, 0.9996, 0.875, 0.9996, 0.875, 0.921, 0.875, 0.921, 0.875, 0.9996, 0.8438, 0.9996, 0.8438, 0.921, 0.8438, 0.921, 0.8438, 0.9996, 0.8125, 0.9996, 0.8125, 0.921, 0.8125, 0.921, 0.8125, 0.9996, 0.7812, 0.9996, 0.7812, 0.921, 0.7812, 0.921, 0.7812, 0.9996, 0.75, 0.9996, 0.75, 0.921, 0.75, 0.921, 0.75, 0.9996, 0.7188, 0.9996, 0.7188, 0.921, 0.7188, 0.921, 0.7188, 0.9996, 0.6875, 0.9996, 0.6875, 0.921, 0.6875, 0.921, 0.6875, 0.9996, 0.6562, 0.9996, 0.6562, 0.921, 0.6562, 0.921, 0.6562, 0.9996, 0.625, 0.9996, 0.625, 0.921, 0.625, 0.921, 0.625, 0.9996, 0.5937, 0.9996, 0.5938, 0.921, 0.5938, 0.921, 0.5938, 0.9996, 0.5625, 0.9996, 0.5625, 0.921, 0.5625, 0.921, 0.5625, 0.9996, 0.5312, 0.9996, 0.5312, 0.921, 0.5312, 0.921, 0.5312, 0.9996, 0.5, 0.9996, 0.5, 0.921, 0.5, 0.921, 0.5, 0.9996, 0.4688, 0.9996, 0.4688, 0.921, 0.4688, 0.921, 0.4688, 0.9996, 0.4375, 0.9996, 0.4375, 0.921, 0.4375, 0.921, 0.4375, 0.9996, 0.4062, 0.9996, 0.4062, 0.921, 0.4062, 0.921, 0.4062, 0.9996, 0.375, 0.9996, 0.375, 0.921, 0.375, 0.921, 0.375, 0.9996, 0.3438, 0.9996, 0.3438, 0.921, 0.3438, 0.921, 0.3438, 0.9996, 0.3125, 0.9996, 0.3125, 0.921, 0.3125, 0.921, 0.3125, 0.9996, 0.2812, 0.9996, 0.2812, 0.921, 0.2812, 0.921, 0.2812, 0.9996, 0.25, 0.9996, 0.25, 0.921, 0.25, 0.921, 0.25, 0.9996, 0.2188, 0.9996, 0.2188, 0.921, 0.2188, 0.921, 0.2188, 0.9996, 0.1875, 0.9996, 0.1875, 0.921, 0.1875, 0.921, 0.1875, 0.9996, 0.1563, 0.9996, 0.1562, 0.921, 0.1562, 0.921, 0.1562, 0.9996, 0.125, 0.9996, 0.125, 0.921, 0.125, 0.921, 0.125, 0.9996, 0.09375, 0.9996, 0.09375, 0.921, 0.09375, 0.921, 0.09375, 0.9996, 0.0625, 0.9996, 0.0625, 0.921, 0.0625, 0.921, 0.0625, 0.9996, 0.03125, 0.9996, 0.03125, 0.921, 1.0, 0.921, 1.0, 0.9996, 0.9687, 0.9996, 0.9687, 0.921, 0.9687, 0.921, 0.9688, 0.9996, 0.9375, 0.9996, 0.9375, 0.921, 0.75, 0.49, 0.7968, 0.4854, 0.8418, 0.4717, 0.8833, 0.4496, 0.9197, 0.4197, 0.9496, 0.3833, 0.9717, 0.3418, 0.9854, 0.2968, 0.99, 0.25, 0.9854, 0.2032, 0.9717, 0.1582, 0.9496, 0.1167, 0.9197, 0.08029, 0.8833, 0.05045, 0.8418, 0.02827, 0.7968, 0.01461, 0.75, 0.01, 0.7032, 0.01461, 0.6582, 0.02827, 0.6167, 0.05045, 0.5803, 0.08029, 0.5504, 0.1167, 0.5283, 0.1582, 0.5146, 0.2032, 0.51, 0.25, 0.5146, 0.2968, 0.5283, 0.3418, 0.5504, 0.3833, 0.5803, 0.4197, 0.6167, 0.4496, 0.6582, 0.4717, 0.7032, 0.4854, 0.03125, 0.5, 0.03125, 0.8131, 0.0, 0.8131, 0.0, 0.5, 0.0625, 0.5, 0.0625, 0.8131, 0.03125, 0.8131, 0.03125, 0.5, 0.09375, 0.5, 0.09375, 0.8131, 0.0625, 0.8131, 0.0625, 0.5, 0.125, 0.5, 0.125, 0.8131, 0.09375, 0.8131, 0.09375, 0.5, 0.1562, 0.5, 0.1563, 0.8131, 0.125, 0.8131, 0.125, 0.5, 0.1875, 0.5, 0.1875, 0.8131, 0.1563, 0.8131, 0.1562, 0.5, 0.2188, 0.5, 0.2188, 0.8131, 0.1875, 0.8131, 0.1875, 0.5, 0.25, 0.5, 0.25, 0.8131, 0.2188, 0.8131, 0.2188, 0.5, 0.2812, 0.5, 0.2812, 0.8131, 0.25, 0.8131, 0.25, 0.5, 0.3125, 0.5, 0.3125, 0.8131, 0.2812, 0.8131, 0.2812, 0.5, 0.3438, 0.5, 0.3438, 0.8131, 0.3125, 0.8131, 0.3125, 0.5, 0.375, 0.5, 0.375, 0.8131, 0.3438, 0.8131, 0.3438, 0.5, 0.4062, 0.5, 0.4063, 0.8131, 0.375, 0.8131, 0.375, 0.5, 0.4375, 0.5, 0.4375, 0.8131, 0.4063, 0.8131, 0.4062, 0.5, 0.4688, 0.5, 0.4688, 0.8131, 0.4375, 0.8131, 0.4375, 0.5, 0.5, 0.5, 0.5, 0.8131, 0.4688, 0.8131, 0.4688, 0.5, 0.5312, 0.5, 0.5312, 0.8131, 0.5, 0.8131, 0.5, 0.5, 0.5625, 0.5, 0.5625, 0.8131, 0.5312, 0.8131, 0.5312, 0.5, 0.5938, 0.5, 0.5938, 0.8131, 0.5625, 0.8131, 0.5625, 0.5, 0.625, 0.5, 0.625, 0.8131, 0.5938, 0.8131, 0.5938, 0.5, 0.6562, 0.5, 0.6562, 0.8131, 0.625, 0.8131, 0.625, 0.5, 0.6875, 0.5, 0.6875, 0.8131, 0.6562, 0.8131, 0.6562, 0.5, 0.7188, 0.5, 0.7188, 0.8131, 0.6875, 0.8131, 0.6875, 0.5, 0.75, 0.5, 0.75, 0.8131, 0.7188, 0.8131, 0.7188, 0.5, 0.7812, 0.5, 0.7812, 0.8131, 0.75, 0.8131, 0.75, 0.5, 0.8125, 0.5, 0.8125, 0.8131, 0.7812, 0.8131, 0.7812, 0.5, 0.8438, 0.5, 0.8438, 0.8131, 0.8125, 0.8131, 0.8125, 0.5, 0.875, 0.5, 0.875, 0.8131, 0.8438, 0.8131, 0.8438, 0.5, 0.9062, 0.5, 0.9062, 0.8131, 0.875, 0.8131, 0.875, 0.5, 0.9375, 0.5, 0.9375, 0.8131, 0.9062, 0.8131, 0.9062, 0.5, 0.9688, 0.5, 0.9688, 0.8131, 0.9375, 0.8131, 0.9375, 0.5, 1.0, 0.5, 1.0, 0.8131, 0.9688, 0.8131, 0.9688, 0.5, 0.03125, 0.8131, 0.03125, 0.921, 0.0, 0.921, 0.0, 0.8131, 0.0625, 0.8131, 0.0625, 0.921, 0.03125, 0.921, 0.03125, 0.8131, 0.09375, 0.8131, 0.09375, 0.921, 0.0625, 0.921, 0.0625, 0.8131, 0.125, 0.8131, 0.125, 0.921, 0.09375, 0.921, 0.09375, 0.8131, 0.1563, 0.8131, 0.1562, 0.921, 0.125, 0.921, 0.125, 0.8131, 0.1875, 0.8131, 0.1875, 0.921, 0.1562, 0.921, 0.1563, 0.8131, 0.2188, 0.8131, 0.2188, 0.921, 0.1875, 0.921, 0.1875, 0.8131, 0.25, 0.8131, 0.25, 0.921, 0.2188, 0.921, 0.2188, 0.8131, 0.2812, 0.8131, 0.2812, 0.921, 0.25, 0.921, 0.25, 0.8131, 0.3125, 0.8131, 0.3125, 0.921, 0.2812, 0.921, 0.2812, 0.8131, 0.3438, 0.8131, 0.3438, 0.921, 0.3125, 0.921, 0.3125, 0.8131, 0.375, 0.8131, 0.375, 0.921, 0.3438, 0.921, 0.3438, 0.8131, 0.4063, 0.8131, 0.4062, 0.921, 0.375, 0.921, 0.375, 0.8131, 0.4375, 0.8131, 0.4375, 0.921, 0.4062, 0.921, 0.4063, 0.8131, 0.4688, 0.8131, 0.4688, 0.921, 0.4375, 0.921, 0.4375, 0.8131, 0.5, 0.8131, 0.5, 0.921, 0.4688, 0.921, 0.4688, 0.8131, 0.5312, 0.8131, 0.5312, 0.921, 0.5, 0.921, 0.5, 0.8131, 0.5625, 0.8131, 0.5625, 0.921, 0.5312, 0.921, 0.5312, 0.8131, 0.5938, 0.8131, 0.5938, 0.921, 0.5625, 0.921, 0.5625, 0.8131, 0.625, 0.8131, 0.625, 0.921, 0.5938, 0.921, 0.5938, 0.8131, 0.6562, 0.8131, 0.6562, 0.921, 0.625, 0.921, 0.625, 0.8131, 0.6875, 0.8131, 0.6875, 0.921, 0.6562, 0.921, 0.6562, 0.8131, 0.7188, 0.8131, 0.7188, 0.921, 0.6875, 0.921, 0.6875, 0.8131, 0.75, 0.8131, 0.75, 0.921, 0.7188, 0.921, 0.7188, 0.8131, 0.7812, 0.8131, 0.7812, 0.921, 0.75, 0.921, 0.75, 0.8131, 0.8125, 0.8131, 0.8125, 0.921, 0.7812, 0.921, 0.7812, 0.8131, 0.8438, 0.8131, 0.8438, 0.921, 0.8125, 0.921, 0.8125, 0.8131, 0.875, 0.8131, 0.875, 0.921, 0.8438, 0.921, 0.8438, 0.8131, 0.9062, 0.8131, 0.9062, 0.921, 0.875, 0.921, 0.875, 0.8131, 0.9375, 0.8131, 0.9375, 0.921, 0.9062, 0.921, 0.9062, 0.8131, 0.9688, 0.8131, 0.9687, 0.921, 0.9375, 0.921, 0.9375, 0.8131, 1.0, 0.8131, 1.0, 0.921, 0.9687, 0.921, 0.9688, 0.8131, 0.9687, 0.9996, 1.0, 0.9996, 0.9973, 1.0, 0.9715, 1.0, 0.2928, 0.4858, 0.2541, 0.4896, 0.25, 0.3208, 0.2638, 0.3194, 0.9375, 0.9996, 0.9688, 0.9996, 0.966, 1.0, 0.9402, 1.0, 0.3379, 0.4729, 0.3007, 0.4842, 0.2638, 0.3194, 0.2771, 0.3154, 0.9062, 0.9996, 0.9375, 0.9996, 0.9348, 1.0, 0.909, 1.0, 0.3797, 0.4515, 0.3454, 0.4698, 0.2771, 0.3154, 0.2893, 0.3089, 0.875, 0.9996, 0.9062, 0.9996, 0.9035, 1.0, 0.8777, 1.0, 0.4165, 0.4223, 0.3865, 0.447, 0.2893, 0.3089, 0.3001, 0.3001, 0.8438, 0.9996, 0.875, 0.9996, 0.8723, 1.0, 0.8465, 1.0, 0.447, 0.3865, 0.4223, 0.4165, 0.3001, 0.3001, 0.3089, 0.2893, 0.8125, 0.9996, 0.8438, 0.9996, 0.841, 1.0, 0.8152, 1.0, 0.4698, 0.3454, 0.4515, 0.3797, 0.3089, 0.2893, 0.3154, 0.2771, 0.7812, 0.9996, 0.8125, 0.9996, 0.8098, 1.0, 0.784, 1.0, 0.4842, 0.3007, 0.4729, 0.3379, 0.3154, 0.2771, 0.3194, 0.2638, 0.75, 0.9996, 0.7812, 0.9996, 0.7785, 1.0, 0.7527, 1.0, 0.4896, 0.2541, 0.4858, 0.2928, 0.3194, 0.2638, 0.3208, 0.25, 0.7188, 0.9996, 0.75, 0.9996, 0.7473, 1.0, 0.7215, 1.0, 0.4858, 0.2072, 0.4896, 0.2459, 0.3208, 0.25, 0.3194, 0.2362, 0.6875, 0.9996, 0.7188, 0.9996, 0.716, 1.0, 0.6902, 1.0, 0.4729, 0.1621, 0.4842, 0.1993, 0.3194, 0.2362, 0.3154, 0.2229, 0.6562, 0.9996, 0.6875, 0.9996, 0.6848, 1.0, 0.659, 1.0, 0.4515, 0.1203, 0.4698, 0.1546, 0.3154, 0.2229, 0.3089, 0.2107, 0.625, 0.9996, 0.6562, 0.9996, 0.6535, 1.0, 0.6277, 1.0, 0.4223, 0.08345, 0.447, 0.1135, 0.3089, 0.2107, 0.3001, 0.1999, 0.5937, 0.9996, 0.625, 0.9996, 0.6223, 1.0, 0.5965, 1.0, 0.3865, 0.05304, 0.4165, 0.0777, 0.3001, 0.1999, 0.2893, 0.1911, 0.5625, 0.9996, 0.5938, 0.9996, 0.591, 1.0, 0.5652, 1.0, 0.3454, 0.03019, 0.3797, 0.04852, 0.2893, 0.1911, 0.2771, 0.1846, 0.5312, 0.9996, 0.5625, 0.9996, 0.5598, 1.0, 0.534, 1.0, 0.3007, 0.0158, 0.3379, 0.02708, 0.2771, 0.1846, 0.2638, 0.1806, 0.5, 0.9996, 0.5312, 0.9996, 0.5285, 1.0, 0.5027, 1.0, 0.2541, 0.0104, 0.2928, 0.01421, 0.2638, 0.1806, 0.25, 0.1792, 0.4688, 0.9996, 0.5, 0.9996, 0.4973, 1.0, 0.4715, 1.0, 0.2072, 0.01421, 0.2459, 0.0104, 0.25, 0.1792, 0.2362, 0.1806, 0.4375, 0.9996, 0.4688, 0.9996, 0.466, 1.0, 0.4402, 1.0, 0.1621, 0.02708, 0.1993, 0.0158, 0.2362, 0.1806, 0.2229, 0.1846, 0.4062, 0.9996, 0.4375, 0.9996, 0.4348, 1.0, 0.409, 1.0, 0.1203, 0.04852, 0.1546, 0.03019, 0.2229, 0.1846, 0.2107, 0.1911, 0.375, 0.9996, 0.4062, 0.9996, 0.4035, 1.0, 0.3777, 1.0, 0.08345, 0.0777, 0.1135, 0.05304, 0.2107, 0.1911, 0.1999, 0.1999, 0.3438, 0.9996, 0.375, 0.9996, 0.3723, 1.0, 0.3465, 1.0, 0.05304, 0.1135, 0.0777, 0.08345, 0.1999, 0.1999, 0.1911, 0.2107, 0.3125, 0.9996, 0.3438, 0.9996, 0.341, 1.0, 0.3152, 1.0, 0.03019, 0.1546, 0.04852, 0.1203, 0.1911, 0.2107, 0.1846, 0.2229, 0.2812, 0.9996, 0.3125, 0.9996, 0.3098, 1.0, 0.284, 1.0, 0.0158, 0.1993, 0.02708, 0.1621, 0.1846, 0.2229, 0.1806, 0.2362, 0.25, 0.9996, 0.2812, 0.9996, 0.2785, 1.0, 0.2527, 1.0, 0.0104, 0.2459, 0.01421, 0.2072, 0.1806, 0.2362, 0.1792, 0.25, 0.2188, 0.9996, 0.25, 0.9996, 0.2473, 1.0, 0.2215, 1.0, 0.01421, 0.2928, 0.0104, 0.2541, 0.1792, 0.25, 0.1806, 0.2638, 0.1875, 0.9996, 0.2188, 0.9996, 0.216, 1.0, 0.1902, 1.0, 0.02708, 0.3379, 0.0158, 0.3007, 0.1806, 0.2638, 0.1846, 0.2771, 0.1563, 0.9996, 0.1875, 0.9996, 0.1848, 1.0, 0.159, 1.0, 0.04852, 0.3797, 0.03019, 0.3454, 0.1846, 0.2771, 0.1911, 0.2893, 0.125, 0.9996, 0.1562, 0.9996, 0.1535, 1.0, 0.1277, 1.0, 0.0777, 0.4165, 0.05304, 0.3865, 0.1911, 0.2893, 0.1999, 0.3001, 0.09375, 0.9996, 0.125, 0.9996, 0.1223, 1.0, 0.09646, 1.0, 0.1135, 0.447, 0.08345, 0.4223, 0.1999, 0.3001, 0.2107, 0.3089, 0.0625, 0.9996, 0.09375, 0.9996, 0.09104, 1.0, 0.06521, 1.0, 0.1546, 0.4698, 0.1203, 0.4515, 0.2107, 0.3089, 0.2229, 0.3154, 0.03125, 0.9996, 0.0625, 0.9996, 0.05979, 1.0, 0.03396, 1.0, 0.1993, 0.4842, 0.1621, 0.4729, 0.2229, 0.3154, 0.2362, 0.3194, 0.0, 0.9996, 0.03125, 0.9996, 0.02854, 1.0, 0.002713, 1.0, 0.2459, 0.4896, 0.2072, 0.4858, 0.2362, 0.3194, 0.25, 0.3208, 0.2638, 0.3194, 0.25, 0.3208, 0.2362, 0.3194, 0.2229, 0.3154, 0.2107, 0.3089, 0.1999, 0.3001, 0.1911, 0.2893, 0.1846, 0.2771, 0.1806, 0.2638, 0.1792, 0.25, 0.1806, 0.2362, 0.1846, 0.2229, 0.1911, 0.2107, 0.1999, 0.1999, 0.2107, 0.1911, 0.2229, 0.1846, 0.2362, 0.1806, 0.25, 0.1792, 0.2638, 0.1806, 0.2771, 0.1846, 0.2893, 0.1911, 0.3001, 0.1999, 0.3089, 0.2107, 0.3154, 0.2229, 0.3194, 0.2362, 0.3208, 0.25, 0.3194, 0.2638, 0.3154, 0.2771, 0.3089, 0.2893, 0.3001, 0.3001, 0.2893, 0.3089, 0.2771, 0.3154])
me_cylinder_007.use_remesh_fix_poles = True
me_cylinder_007.use_remesh_preserve_attributes = False
me_cylinder_007.update()
me_cube_005 = bpy.data.meshes.new('Cube.005')
me_cube_005.from_pydata([(-0.8859, 2.125e-10, -1.0), (0.8859, 2.125e-10, -1.0), (1.0, 0.5, -1.0), (-1.0, 0.5, -1.0), (-1.0, -0.5, -1.0), (1.0, -0.5, -1.0), (0.0, 0.8859, -1.0), (0.0, -0.8859, -1.0), (-3.298e-10, -7.915e-10, 0.979), (0.0, 0.0, -1.0), (0.0, 0.5, -1.0), (-7.881e-10, 0.4154, 0.9497), (-7.881e-10, -0.4154, 0.9497), (0.0, -0.5, -1.0), (0.5, -1.0, -1.0), (0.4154, -1.891e-09, 0.9497), (0.4162, 0.4162, 0.9502), (0.4162, -0.4162, 0.9502), (0.5, 1.0, -1.0), (0.5, 0.0, -1.0), (0.5, 0.5, -1.0), (0.5, -0.5, -1.0), (-0.5, 1.0, -1.0), (-0.5, 0.0, -1.0), (-0.5, 0.5, -1.0), (-0.5, -0.5, -1.0), (-0.5, -1.0, -1.0), (-0.4154, -1.891e-09, 0.9497), (-0.4162, 0.4162, 0.9502), (-0.4162, -0.4162, 0.9502), (-0.5741, -0.5741, 0.9456), (-0.5741, 0.5741, 0.9456), (0.5741, -0.5741, 0.9456), (0.5741, 0.5741, 0.9456), (-0.5741, -2.05e-09, 0.9455), (-0.7889, -2.182e-09, 0.7034), (0.5741, -2.05e-09, 0.9455), (0.7889, -2.182e-09, 0.7034), (-0.8025, 0.4013, 0.703), (-0.5747, 0.4087, 0.9458), (0.8025, 0.4013, 0.703), (0.5747, 0.4087, 0.9458), (0.8025, -0.4013, 0.703), (0.5747, -0.4087, 0.9458), (-0.8025, -0.4013, 0.703), (-0.5747, -0.4087, 0.9458), (-8.54e-10, 0.5741, 0.9455), (-9.196e-10, 0.7889, 0.7034), (-8.54e-10, -0.5741, 0.9455), (-9.196e-10, -0.7889, 0.7034), (0.4013, 0.8025, 0.703), (0.4087, 0.5747, 0.9458), (0.4013, -0.8025, 0.703), (0.4087, -0.5747, 0.9458), (-0.4013, -0.8025, 0.703), (-0.4087, -0.5747, 0.9458), (-0.4013, 0.8025, 0.703), (-0.4087, 0.5747, 0.9458), (-0.6601, -1.0, -1.0), (-1.0, -0.6601, -1.0), (-0.83, -0.9545, -1.0), (-0.9545, -0.83, -1.0), (-1.0, 0.6601, -1.0), (-0.6601, 1.0, -1.0), (-0.9545, 0.83, -1.0), (-0.83, 0.9545, -1.0), (1.0, -0.6601, -1.0), (0.6601, -1.0, -1.0), (0.9545, -0.83, -1.0), (0.83, -0.9545, -1.0), (0.6601, 1.0, -1.0), (1.0, 0.6601, -1.0), (0.83, 0.9545, -1.0), (0.9545, 0.83, -1.0), (-0.8025, -0.5297, 0.703), (-0.5297, -0.8025, 0.703), (-0.6491, -0.6491, 0.8615), (-0.766, -0.6661, 0.703), (-0.6661, -0.766, 0.703), (-0.5297, 0.8025, 0.703), (-0.8025, 0.5297, 0.703), (-0.6491, 0.6491, 0.8615), (-0.6661, 0.766, 0.703), (-0.766, 0.6661, 0.703), (0.5297, -0.8025, 0.703), (0.8025, -0.5297, 0.703), (0.6491, -0.6491, 0.8615), (0.6661, -0.766, 0.703), (0.766, -0.6661, 0.703), (0.8025, 0.5297, 0.703), (0.5297, 0.8025, 0.703), (0.6491, 0.6491, 0.8615), (0.766, 0.6661, 0.703), (0.6661, 0.766, 0.703)], [], [(21, 5, 66, 68, 69, 67, 14), (30, 45, 44, 74, 76), (18, 70, 72, 73, 71, 2, 20), (29, 45, 30, 55), (5, 42, 85, 66), (57, 31, 39, 28), (41, 16, 15, 36), (20, 2, 1, 19), (1, 37, 42, 5), (0, 35, 38, 3), (27, 34, 45, 29), (18, 50, 90, 70), (63, 79, 56, 22), (28, 39, 34, 27), (62, 64, 65, 63, 22, 24, 3), (4, 44, 35, 0), (19, 1, 5, 21), (46, 57, 28, 11), (23, 9, 13, 25), (15, 8, 12, 17), (22, 56, 47, 6), (22, 6, 10, 24), (24, 10, 9, 23), (16, 11, 8, 15), (12, 29, 55, 48), (25, 13, 7, 26), (7, 49, 54, 26), (6, 47, 50, 18), (33, 51, 16, 41), (67, 84, 52, 14), (36, 15, 17, 43), (71, 89, 40, 2), (2, 40, 37, 1), (9, 19, 21, 13), (6, 18, 20, 10), (10, 20, 19, 9), (13, 21, 14, 7), (14, 52, 49, 7), (43, 17, 53, 32), (26, 54, 75, 58), (3, 24, 23, 0), (3, 38, 80, 62), (0, 23, 25, 4), (8, 27, 29, 12), (51, 46, 11, 16), (11, 28, 27, 8), (17, 12, 48, 53), (32, 53, 52, 84, 86), (33, 41, 40, 89, 91), (31, 57, 56, 79, 81), (45, 34, 35, 44), (41, 36, 37, 40), (34, 39, 38, 35), (51, 33, 91, 90, 50), (36, 43, 42, 37), (55, 30, 76, 75, 54), (57, 46, 47, 56), (53, 48, 49, 52), (46, 51, 50, 47), (43, 32, 86, 85, 42), (48, 55, 54, 49), (39, 31, 81, 80, 38), (4, 25, 26, 58, 60, 61, 59), (74, 77, 76), (77, 78, 76), (78, 75, 76), (79, 82, 81), (82, 83, 81), (83, 80, 81), (84, 87, 86), (87, 88, 86), (88, 85, 86), (89, 92, 91), (92, 93, 91), (93, 90, 91), (58, 75, 78, 60), (60, 78, 77, 61), (61, 77, 74, 59), (79, 63, 65, 82), (82, 65, 64, 83), (83, 64, 62, 80), (84, 67, 69, 87), (87, 69, 68, 88), (88, 68, 66, 85), (89, 71, 73, 92), (92, 73, 72, 93), (93, 72, 70, 90), (59, 74, 44, 4)])
me_cube_005.polygons.foreach_set('use_smooth', [True] * 88)
_uv = me_cube_005.uv_layers.new(name='UVMap')
_uv.uv.foreach_set('vector', [0.3125, 0.6875, 0.375, 0.6875, 0.375, 0.7075, 0.3693, 0.7288, 0.3538, 0.7443, 0.3325, 0.75, 0.3125, 0.75, 0.625, 0.03712, 0.625, 0.0625, 0.5879, 0.0625, 0.5879, 0.04249, 0.6124, 0.02453, 0.3125, 0.5, 0.3325, 0.5, 0.3538, 0.5057, 0.3693, 0.5212, 0.375, 0.5425, 0.375, 0.5625, 0.3125, 0.5625, 0.8125, 0.6875, 0.8379, 0.6875, 0.8379, 0.7129, 0.8125, 0.7129, 0.375, 0.6875, 0.5879, 0.6875, 0.5879, 0.7075, 0.375, 0.7075, 0.8125, 0.5371, 0.8379, 0.5371, 0.8379, 0.5625, 0.8125, 0.5625, 0.6621, 0.5625, 0.6875, 0.5625, 0.6875, 0.625, 0.6621, 0.625, 0.3125, 0.5625, 0.375, 0.5625, 0.375, 0.625, 0.3125, 0.625, 0.375, 0.625, 0.5879, 0.625, 0.5879, 0.6875, 0.375, 0.6875, 0.375, 0.125, 0.5879, 0.125, 0.5879, 0.1875, 0.375, 0.1875, 0.8125, 0.625, 0.8379, 0.625, 0.8379, 0.6875, 0.8125, 0.6875, 0.375, 0.4375, 0.5879, 0.4375, 0.5879, 0.4575, 0.375, 0.4575, 0.375, 0.2925, 0.5879, 0.2925, 0.5879, 0.3125, 0.375, 0.3125, 0.8125, 0.5625, 0.8379, 0.5625, 0.8379, 0.625, 0.8125, 0.625, 0.125, 0.5425, 0.1307, 0.5212, 0.1462, 0.5057, 0.1675, 0.5, 0.1875, 0.5, 0.1875, 0.5625, 0.125, 0.5625, 0.375, 0.0625, 0.5879, 0.0625, 0.5879, 0.125, 0.375, 0.125, 0.3125, 0.625, 0.375, 0.625, 0.375, 0.6875, 0.3125, 0.6875, 0.75, 0.5371, 0.8125, 0.5371, 0.8125, 0.5625, 0.75, 0.5625, 0.1875, 0.625, 0.25, 0.625, 0.25, 0.6875, 0.1875, 0.6875, 0.6875, 0.625, 0.75, 0.625, 0.75, 0.6875, 0.6875, 0.6875, 0.375, 0.3125, 0.5879, 0.3125, 0.5879, 0.375, 0.375, 0.375, 0.1875, 0.5, 0.25, 0.5, 0.25, 0.5625, 0.1875, 0.5625, 0.1875, 0.5625, 0.25, 0.5625, 0.25, 0.625, 0.1875, 0.625, 0.6875, 0.5625, 0.75, 0.5625, 0.75, 0.625, 0.6875, 0.625, 0.75, 0.6875, 0.8125, 0.6875, 0.8125, 0.7129, 0.75, 0.7129, 0.1875, 0.6875, 0.25, 0.6875, 0.25, 0.75, 0.1875, 0.75, 0.375, 0.875, 0.5879, 0.875, 0.5879, 0.9375, 0.375, 0.9375, 0.375, 0.375, 0.5879, 0.375, 0.5879, 0.4375, 0.375, 0.4375, 0.6621, 0.5371, 0.6875, 0.5371, 0.6875, 0.5625, 0.6621, 0.5625, 0.375, 0.7925, 0.5879, 0.7925, 0.5879, 0.8125, 0.375, 0.8125, 0.6621, 0.625, 0.6875, 0.625, 0.6875, 0.6875, 0.6621, 0.6875, 0.375, 0.5425, 0.5879, 0.5425, 0.5879, 0.5625, 0.375, 0.5625, 0.375, 0.5625, 0.5879, 0.5625, 0.5879, 0.625, 0.375, 0.625, 0.25, 0.625, 0.3125, 0.625, 0.3125, 0.6875, 0.25, 0.6875, 0.25, 0.5, 0.3125, 0.5, 0.3125, 0.5625, 0.25, 0.5625, 0.25, 0.5625, 0.3125, 0.5625, 0.3125, 0.625, 0.25, 0.625, 0.25, 0.6875, 0.3125, 0.6875, 0.3125, 0.75, 0.25, 0.75, 0.375, 0.8125, 0.5879, 0.8125, 0.5879, 0.875, 0.375, 0.875, 0.6621, 0.6875, 0.6875, 0.6875, 0.6875, 0.7129, 0.6621, 0.7129, 0.375, 0.9375, 0.5879, 0.9375, 0.5879, 0.9575, 0.375, 0.9575, 0.125, 0.5625, 0.1875, 0.5625, 0.1875, 0.625, 0.125, 0.625, 0.375, 0.1875, 0.5879, 0.1875, 0.5879, 0.2075, 0.375, 0.2075, 0.125, 0.625, 0.1875, 0.625, 0.1875, 0.6875, 0.125, 0.6875, 0.75, 0.625, 0.8125, 0.625, 0.8125, 0.6875, 0.75, 0.6875, 0.6875, 0.5371, 0.75, 0.5371, 0.75, 0.5625, 0.6875, 0.5625, 0.75, 0.5625, 0.8125, 0.5625, 0.8125, 0.625, 0.75, 0.625, 0.6875, 0.6875, 0.75, 0.6875, 0.75, 0.7129, 0.6875, 0.7129, 0.625, 0.7871, 0.625, 0.8125, 0.5879, 0.8125, 0.5879, 0.7925, 0.6124, 0.7745, 0.6621, 0.5371, 0.6621, 0.5625, 0.5879, 0.5625, 0.5879, 0.5425, 0.6369, 0.5245, 0.625, 0.2871, 0.625, 0.3125, 0.5879, 0.3125, 0.5879, 0.2925, 0.6124, 0.2745, 0.625, 0.0625, 0.625, 0.125, 0.5879, 0.125, 0.5879, 0.0625, 0.6621, 0.5625, 0.6621, 0.625, 0.5879, 0.625, 0.5879, 0.5625, 0.625, 0.125, 0.625, 0.1875, 0.5879, 0.1875, 0.5879, 0.125, 0.625, 0.4375, 0.625, 0.4629, 0.6124, 0.4755, 0.5879, 0.4575, 0.5879, 0.4375, 0.6621, 0.625, 0.6621, 0.6875, 0.5879, 0.6875, 0.5879, 0.625, 0.625, 0.9375, 0.625, 0.9629, 0.6124, 0.9755, 0.5879, 0.9575, 0.5879, 0.9375, 0.625, 0.3125, 0.625, 0.375, 0.5879, 0.375, 0.5879, 0.3125, 0.625, 0.8125, 0.625, 0.875, 0.5879, 0.875, 0.5879, 0.8125, 0.625, 0.375, 0.625, 0.4375, 0.5879, 0.4375, 0.5879, 0.375, 0.6621, 0.6875, 0.6621, 0.7129, 0.6369, 0.7255, 0.5879, 0.7075, 0.5879, 0.6875, 0.625, 0.875, 0.625, 0.9375, 0.5879, 0.9375, 0.5879, 0.875, 0.625, 0.1875, 0.625, 0.2129, 0.6124, 0.2255, 0.5879, 0.2075, 0.5879, 0.1875, 0.125, 0.6875, 0.1875, 0.6875, 0.1875, 0.75, 0.1675, 0.75, 0.1462, 0.7443, 0.1307, 0.7288, 0.125, 0.7075, 0.5879, 0.04249, 0.5879, 0.02125, 0.6124, 0.02453, 0.5879, 0.02125, 0.5969, 0.00898, 0.6124, 0.02453, 0.5969, 0.00898, 0.602, 0.01416, 0.6124, 0.02453, 0.6091, 0.25, 0.5969, 0.241, 0.6124, 0.2255, 0.5969, 0.241, 0.5879, 0.2288, 0.6124, 0.2255, 0.5879, 0.2288, 0.5879, 0.2075, 0.6124, 0.2255, 0.5879, 0.7925, 0.5879, 0.7712, 0.6124, 0.7745, 0.5879, 0.7712, 0.5969, 0.759, 0.6124, 0.7745, 0.5969, 0.759, 0.602, 0.7642, 0.6124, 0.7745, 0.6091, 0.5, 0.5969, 0.491, 0.6124, 0.4755, 0.5969, 0.491, 0.5879, 0.4788, 0.6124, 0.4755, 0.5879, 0.4788, 0.5879, 0.4575, 0.6124, 0.4755, 0.375, 0.9575, 0.5879, 0.9575, 0.5879, 0.9788, 0.375, 0.9788, 0.375, 0.0, 0.5879, 0.0, 0.5879, 0.02125, 0.375, 0.02125, 0.375, 0.02125, 0.5879, 0.02125, 0.5879, 0.04249, 0.375, 0.04249, 0.5879, 0.2925, 0.375, 0.2925, 0.375, 0.2712, 0.5879, 0.2712, 0.5879, 0.2712, 0.375, 0.2712, 0.375, 0.2288, 0.5879, 0.2288, 0.5879, 0.2288, 0.375, 0.2288, 0.375, 0.2075, 0.5879, 0.2075, 0.5879, 0.7925, 0.375, 0.7925, 0.375, 0.7712, 0.5879, 0.7712, 0.5879, 0.7712, 0.375, 0.7712, 0.375, 0.7288, 0.5879, 0.7288, 0.5879, 0.7288, 0.375, 0.7288, 0.375, 0.7075, 0.5879, 0.7075, 0.5879, 0.5425, 0.375, 0.5425, 0.375, 0.5212, 0.5879, 0.5212, 0.5879, 0.5212, 0.375, 0.5212, 0.375, 0.4788, 0.5879, 0.4788, 0.5879, 0.4788, 0.375, 0.4788, 0.375, 0.4575, 0.5879, 0.4575, 0.375, 0.04249, 0.5879, 0.04249, 0.5879, 0.0625, 0.375, 0.0625])
me_cube_005.use_remesh_fix_poles = True
me_cube_005.use_remesh_preserve_attributes = False
me_cube_005.update()
me_plane_002 = bpy.data.meshes.new('Plane.002')
me_plane_002.from_pydata([(-7.719, 0.4456, -0.01989), (-0.5323, 0.4456, -0.004536), (-0.3163, 2.446, -0.003897), (-7.719, -0.4456, -0.01989), (-0.5323, -0.4456, -0.004536), (-0.3163, -2.446, -0.003897), (-7.72, 0.4456, 0.062), (-0.5325, 0.4456, 0.07736), (-0.3165, 2.446, 0.078), (-7.72, -0.4456, 0.062), (-0.5325, -0.4456, 0.07736), (-0.3165, -2.446, 0.078), (-7.719, 0.4456, -0.06959), (-0.5322, 0.4456, -0.05423), (-0.3162, 2.446, -0.05359), (-7.719, -0.4456, -0.06959), (-0.5322, -0.4456, -0.05423), (-0.3162, -2.446, -0.05359)], [], [(0, 2, 14, 12), (4, 5, 17, 16), (6, 7, 8), (9, 11, 10), (0, 1, 7, 6), (3, 5, 11, 9), (4, 3, 9, 10), (1, 2, 8, 7), (5, 4, 10, 11), (2, 0, 6, 8), (12, 14, 13), (15, 16, 17), (1, 0, 12, 13), (5, 3, 15, 17), (3, 4, 16, 15), (2, 1, 13, 14)])
me_plane_002.polygons.foreach_set('use_smooth', [True] * 16)
_uv = me_plane_002.uv_layers.new(name='UVMap')
_uv.uv.foreach_set('vector', [0.0, 0.0, 1.0, 1.0, 1.0, 1.0, 0.0, 0.0, 1.0, 0.0, 1.0, 1.0, 1.0, 1.0, 1.0, 0.0, 0.0, 0.0, 1.0, 0.0, 1.0, 1.0, 0.0, 0.0, 1.0, 1.0, 1.0, 0.0, 0.0, 0.0, 1.0, 0.0, 1.0, 0.0, 0.0, 0.0, 0.0, 0.0, 1.0, 1.0, 1.0, 1.0, 0.0, 0.0, 1.0, 0.0, 0.0, 0.0, 0.0, 0.0, 1.0, 0.0, 1.0, 0.0, 1.0, 1.0, 1.0, 1.0, 1.0, 0.0, 1.0, 1.0, 1.0, 0.0, 1.0, 0.0, 1.0, 1.0, 1.0, 1.0, 0.0, 0.0, 0.0, 0.0, 1.0, 1.0, 0.0, 0.0, 1.0, 1.0, 1.0, 0.0, 0.0, 0.0, 1.0, 0.0, 1.0, 1.0, 1.0, 0.0, 0.0, 0.0, 0.0, 0.0, 1.0, 0.0, 1.0, 1.0, 0.0, 0.0, 0.0, 0.0, 1.0, 1.0, 0.0, 0.0, 1.0, 0.0, 1.0, 0.0, 0.0, 0.0, 1.0, 1.0, 1.0, 0.0, 1.0, 0.0, 1.0, 1.0])
me_plane_002.use_remesh_fix_poles = True
me_plane_002.use_remesh_preserve_attributes = False
me_plane_002.update()
me_plane_003 = bpy.data.meshes.new('Plane.003')
me_plane_003.from_pydata([(-7.719, 0.4456, -0.01989), (-0.5323, 0.4456, -0.004536), (-0.3163, 2.446, -0.003897), (-7.719, -0.4456, -0.01989), (-0.5323, -0.4456, -0.004536), (-0.3163, -2.446, -0.003897), (-7.72, 0.4456, 0.062), (-0.5325, 0.4456, 0.07736), (-0.3165, 2.446, 0.078), (-7.72, -0.4456, 0.062), (-0.5325, -0.4456, 0.07736), (-0.3165, -2.446, 0.078), (-7.719, 0.4456, -0.07696), (-0.5322, 0.4456, -0.0616), (-0.3162, 2.446, -0.06096), (-7.719, -0.4456, -0.07696), (-0.5322, -0.4456, -0.0616), (-0.3162, -2.446, -0.06096)], [], [(3, 4, 16, 15), (5, 3, 15, 17), (6, 7, 8), (9, 11, 10), (0, 1, 7, 6), (3, 5, 11, 9), (4, 3, 9, 10), (1, 2, 8, 7), (5, 4, 10, 11), (2, 0, 6, 8), (12, 14, 13), (15, 16, 17), (2, 1, 13, 14), (4, 5, 17, 16), (0, 2, 14, 12), (1, 0, 12, 13)])
me_plane_003.polygons.foreach_set('use_smooth', [True] * 16)
_uv = me_plane_003.uv_layers.new(name='UVMap')
_uv.uv.foreach_set('vector', [0.0, 0.0, 1.0, 0.0, 1.0, 0.0, 0.0, 0.0, 1.0, 1.0, 0.0, 0.0, 0.0, 0.0, 1.0, 1.0, 0.0, 0.0, 1.0, 0.0, 1.0, 1.0, 0.0, 0.0, 1.0, 1.0, 1.0, 0.0, 0.0, 0.0, 1.0, 0.0, 1.0, 0.0, 0.0, 0.0, 0.0, 0.0, 1.0, 1.0, 1.0, 1.0, 0.0, 0.0, 1.0, 0.0, 0.0, 0.0, 0.0, 0.0, 1.0, 0.0, 1.0, 0.0, 1.0, 1.0, 1.0, 1.0, 1.0, 0.0, 1.0, 1.0, 1.0, 0.0, 1.0, 0.0, 1.0, 1.0, 1.0, 1.0, 0.0, 0.0, 0.0, 0.0, 1.0, 1.0, 0.0, 0.0, 1.0, 1.0, 1.0, 0.0, 0.0, 0.0, 1.0, 0.0, 1.0, 1.0, 1.0, 1.0, 1.0, 0.0, 1.0, 0.0, 1.0, 1.0, 1.0, 0.0, 1.0, 1.0, 1.0, 1.0, 1.0, 0.0, 0.0, 0.0, 1.0, 1.0, 1.0, 1.0, 0.0, 0.0, 1.0, 0.0, 0.0, 0.0, 0.0, 0.0, 1.0, 0.0])
me_plane_003.use_remesh_fix_poles = True
me_plane_003.use_remesh_preserve_attributes = False
me_plane_003.update()
me_plane_005 = bpy.data.meshes.new('Plane.005')
me_plane_005.from_pydata([(-1.605, 1.212, -0.001693), (-0.004533, 1.212, -0.001693), (-1.186, 3.212, -0.001693), (0.00308, 3.212, -0.001693), (-0.6048, 1.212, -0.02387), (-0.6048, 3.212, -0.02387), (-1.186, 3.212, 0.004412), (-1.605, 1.212, 0.004412), (-0.6048, 1.212, 0.0268), (-0.004533, 1.212, 0.004412), (0.00308, 3.212, 0.004412), (-0.6048, 3.212, 0.0268), (-1.605, -1.212, -0.001693), (-0.004533, -1.212, -0.001693), (-1.186, -3.212, -0.001693), (0.00308, -3.212, -0.001693), (-0.6048, -1.212, -0.02387), (-0.6048, -3.212, -0.02387), (-1.186, -3.212, 0.004412), (-1.605, -1.212, 0.004412), (-0.6048, -1.212, 0.0268), (-0.004533, -1.212, 0.004412), (0.00308, -3.212, 0.004412), (-0.6048, -3.212, 0.0268)], [], [(4, 5, 3, 1), (0, 2, 5, 4), (8, 9, 10, 11), (7, 8, 11, 6), (0, 4, 8, 7), (1, 3, 10, 9), (2, 0, 7, 6), (3, 5, 11, 10), (5, 2, 6, 11), (4, 1, 9, 8), (16, 13, 15, 17), (12, 16, 17, 14), (20, 23, 22, 21), (19, 18, 23, 20), (12, 19, 20, 16), (13, 21, 22, 15), (14, 18, 19, 12), (15, 22, 23, 17), (17, 23, 18, 14), (16, 20, 21, 13)])
me_plane_005.polygons.foreach_set('use_smooth', [True] * 20)
_uv = me_plane_005.uv_layers.new(name='UVMap')
_uv.uv.foreach_set('vector', [0.5, 0.0, 0.5, 1.0, 1.0, 1.0, 1.0, 0.0, 0.0, 0.0, 0.0, 1.0, 0.5, 1.0, 0.5, 0.0, 0.5, 0.0, 1.0, 0.0, 1.0, 1.0, 0.5, 1.0, 0.0, 0.0, 0.5, 0.0, 0.5, 1.0, 0.0, 1.0, 0.0, 0.0, 0.5, 0.0, 0.5, 0.0, 0.0, 0.0, 1.0, 0.0, 1.0, 1.0, 1.0, 1.0, 1.0, 0.0, 0.0, 1.0, 0.0, 0.0, 0.0, 0.0, 0.0, 1.0, 1.0, 1.0, 0.5, 1.0, 0.5, 1.0, 1.0, 1.0, 0.5, 1.0, 0.0, 1.0, 0.0, 1.0, 0.5, 1.0, 0.5, 0.0, 1.0, 0.0, 1.0, 0.0, 0.5, 0.0, 0.5, 0.0, 1.0, 0.0, 1.0, 1.0, 0.5, 1.0, 0.0, 0.0, 0.5, 0.0, 0.5, 1.0, 0.0, 1.0, 0.5, 0.0, 0.5, 1.0, 1.0, 1.0, 1.0, 0.0, 0.0, 0.0, 0.0, 1.0, 0.5, 1.0, 0.5, 0.0, 0.0, 0.0, 0.0, 0.0, 0.5, 0.0, 0.5, 0.0, 1.0, 0.0, 1.0, 0.0, 1.0, 1.0, 1.0, 1.0, 0.0, 1.0, 0.0, 1.0, 0.0, 0.0, 0.0, 0.0, 1.0, 1.0, 1.0, 1.0, 0.5, 1.0, 0.5, 1.0, 0.5, 1.0, 0.5, 1.0, 0.0, 1.0, 0.0, 1.0, 0.5, 0.0, 0.5, 0.0, 1.0, 0.0, 1.0, 0.0])
me_plane_005.use_remesh_fix_poles = True
me_plane_005.use_remesh_preserve_attributes = False
me_plane_005.update()
me_plane_006 = bpy.data.meshes.new('Plane.006')
me_plane_006.from_pydata([(-1.605, 1.212, -0.001693), (-0.004533, 1.212, -0.001693), (-1.186, 3.212, -0.001693), (0.00308, 3.212, -0.001693), (-0.6048, 1.212, -0.02387), (-0.6048, 3.212, -0.02387), (-1.186, 3.212, 0.004412), (-1.605, 1.212, 0.004412), (-0.6048, 1.212, 0.0268), (-0.004533, 1.212, 0.004412), (0.00308, 3.212, 0.004412), (-0.6048, 3.212, 0.0268), (-1.605, -1.212, -0.001693), (-0.004533, -1.212, -0.001693), (-1.186, -3.212, -0.001693), (0.00308, -3.212, -0.001693), (-0.6048, -1.212, -0.02387), (-0.6048, -3.212, -0.02387), (-1.186, -3.212, 0.004412), (-1.605, -1.212, 0.004412), (-0.6048, -1.212, 0.0268), (-0.004533, -1.212, 0.004412), (0.00308, -3.212, 0.004412), (-0.6048, -3.212, 0.0268)], [], [(4, 5, 3, 1), (0, 2, 5, 4), (8, 9, 10, 11), (7, 8, 11, 6), (0, 4, 8, 7), (1, 3, 10, 9), (2, 0, 7, 6), (3, 5, 11, 10), (5, 2, 6, 11), (4, 1, 9, 8), (16, 13, 15, 17), (12, 16, 17, 14), (20, 23, 22, 21), (19, 18, 23, 20), (12, 19, 20, 16), (13, 21, 22, 15), (14, 18, 19, 12), (15, 22, 23, 17), (17, 23, 18, 14), (16, 20, 21, 13)])
me_plane_006.polygons.foreach_set('use_smooth', [True] * 20)
_uv = me_plane_006.uv_layers.new(name='UVMap')
_uv.uv.foreach_set('vector', [0.5, 0.0, 0.5, 1.0, 1.0, 1.0, 1.0, 0.0, 0.0, 0.0, 0.0, 1.0, 0.5, 1.0, 0.5, 0.0, 0.5, 0.0, 1.0, 0.0, 1.0, 1.0, 0.5, 1.0, 0.0, 0.0, 0.5, 0.0, 0.5, 1.0, 0.0, 1.0, 0.0, 0.0, 0.5, 0.0, 0.5, 0.0, 0.0, 0.0, 1.0, 0.0, 1.0, 1.0, 1.0, 1.0, 1.0, 0.0, 0.0, 1.0, 0.0, 0.0, 0.0, 0.0, 0.0, 1.0, 1.0, 1.0, 0.5, 1.0, 0.5, 1.0, 1.0, 1.0, 0.5, 1.0, 0.0, 1.0, 0.0, 1.0, 0.5, 1.0, 0.5, 0.0, 1.0, 0.0, 1.0, 0.0, 0.5, 0.0, 0.5, 0.0, 1.0, 0.0, 1.0, 1.0, 0.5, 1.0, 0.0, 0.0, 0.5, 0.0, 0.5, 1.0, 0.0, 1.0, 0.5, 0.0, 0.5, 1.0, 1.0, 1.0, 1.0, 0.0, 0.0, 0.0, 0.0, 1.0, 0.5, 1.0, 0.5, 0.0, 0.0, 0.0, 0.0, 0.0, 0.5, 0.0, 0.5, 0.0, 1.0, 0.0, 1.0, 0.0, 1.0, 1.0, 1.0, 1.0, 0.0, 1.0, 0.0, 1.0, 0.0, 0.0, 0.0, 0.0, 1.0, 1.0, 1.0, 1.0, 0.5, 1.0, 0.5, 1.0, 0.5, 1.0, 0.5, 1.0, 0.0, 1.0, 0.0, 1.0, 0.5, 0.0, 0.5, 0.0, 1.0, 0.0, 1.0, 0.0])
me_plane_006.use_remesh_fix_poles = True
me_plane_006.use_remesh_preserve_attributes = False
me_plane_006.update()
me_plane_007 = bpy.data.meshes.new('Plane.007')
me_plane_007.from_pydata([(-9.757, 0.1556, 2.997e-07), (-7.776, 0.1556, 3.004e-07), (-7.776, 0.7376, 3.004e-07), (-9.757, 0.1556, 0.02), (-7.776, 0.1556, 0.02), (-7.776, 0.7376, 0.02), (-9.757, 0.1556, -0.02), (-7.776, 0.1556, -0.02), (-7.776, 0.7376, -0.02), (-9.757, -0.1556, 2.997e-07), (-7.776, -0.1556, 3.004e-07), (-7.776, -0.7376, 3.004e-07), (-9.757, -0.1556, 0.02), (-7.776, -0.1556, 0.02), (-7.776, -0.7376, 0.02), (-9.757, -0.1556, -0.02), (-7.776, -0.1556, -0.02), (-7.776, -0.7376, -0.02)], [], [(0, 2, 8, 6), (3, 4, 5), (2, 0, 3, 5), (1, 2, 5, 4), (0, 1, 4, 3), (6, 8, 7), (2, 1, 7, 8), (1, 0, 6, 7), (9, 15, 17, 11), (12, 14, 13), (11, 14, 12, 9), (10, 13, 14, 11), (9, 12, 13, 10), (15, 16, 17), (11, 17, 16, 10), (10, 16, 15, 9)])
me_plane_007.polygons.foreach_set('use_smooth', [True] * 16)
_uv = me_plane_007.uv_layers.new(name='UVMap')
_uv.uv.foreach_set('vector', [0.0, 0.0, 1.0, 1.0, 1.0, 1.0, 0.0, 0.0, 0.0, 0.0, 1.0, 0.0, 1.0, 1.0, 1.0, 1.0, 0.0, 0.0, 0.0, 0.0, 1.0, 1.0, 1.0, 0.0, 1.0, 1.0, 1.0, 1.0, 1.0, 0.0, 0.0, 0.0, 1.0, 0.0, 1.0, 0.0, 0.0, 0.0, 0.0, 0.0, 1.0, 1.0, 1.0, 0.0, 1.0, 1.0, 1.0, 0.0, 1.0, 0.0, 1.0, 1.0, 1.0, 0.0, 0.0, 0.0, 0.0, 0.0, 1.0, 0.0, 0.0, 0.0, 0.0, 0.0, 1.0, 1.0, 1.0, 1.0, 0.0, 0.0, 1.0, 1.0, 1.0, 0.0, 1.0, 1.0, 1.0, 1.0, 0.0, 0.0, 0.0, 0.0, 1.0, 0.0, 1.0, 0.0, 1.0, 1.0, 1.0, 1.0, 0.0, 0.0, 0.0, 0.0, 1.0, 0.0, 1.0, 0.0, 0.0, 0.0, 1.0, 0.0, 1.0, 1.0, 1.0, 1.0, 1.0, 1.0, 1.0, 0.0, 1.0, 0.0, 1.0, 0.0, 1.0, 0.0, 0.0, 0.0, 0.0, 0.0])
me_plane_007.use_remesh_fix_poles = True
me_plane_007.use_remesh_preserve_attributes = False
me_plane_007.update()
me_plane_008 = bpy.data.meshes.new('Plane.008')
me_plane_008.from_pydata([(-9.757, 0.1556, 2.997e-07), (-7.776, 0.1556, 3.004e-07), (-7.776, 0.7376, 3.004e-07), (-9.757, 0.1556, 0.02), (-7.776, 0.1556, 0.02), (-7.776, 0.7376, 0.02), (-9.757, 0.1556, -0.02), (-7.776, 0.1556, -0.02), (-7.776, 0.7376, -0.02), (-9.757, -0.1556, 2.997e-07), (-7.776, -0.1556, 3.004e-07), (-7.776, -0.7376, 3.004e-07), (-9.757, -0.1556, 0.02), (-7.776, -0.1556, 0.02), (-7.776, -0.7376, 0.02), (-9.757, -0.1556, -0.02), (-7.776, -0.1556, -0.02), (-7.776, -0.7376, -0.02)], [], [(0, 2, 8, 6), (3, 4, 5), (2, 0, 3, 5), (1, 2, 5, 4), (0, 1, 4, 3), (6, 8, 7), (2, 1, 7, 8), (1, 0, 6, 7), (9, 15, 17, 11), (12, 14, 13), (11, 14, 12, 9), (10, 13, 14, 11), (9, 12, 13, 10), (15, 16, 17), (11, 17, 16, 10), (10, 16, 15, 9)])
me_plane_008.polygons.foreach_set('use_smooth', [True] * 16)
_uv = me_plane_008.uv_layers.new(name='UVMap')
_uv.uv.foreach_set('vector', [0.0, 0.0, 1.0, 1.0, 1.0, 1.0, 0.0, 0.0, 0.0, 0.0, 1.0, 0.0, 1.0, 1.0, 1.0, 1.0, 0.0, 0.0, 0.0, 0.0, 1.0, 1.0, 1.0, 0.0, 1.0, 1.0, 1.0, 1.0, 1.0, 0.0, 0.0, 0.0, 1.0, 0.0, 1.0, 0.0, 0.0, 0.0, 0.0, 0.0, 1.0, 1.0, 1.0, 0.0, 1.0, 1.0, 1.0, 0.0, 1.0, 0.0, 1.0, 1.0, 1.0, 0.0, 0.0, 0.0, 0.0, 0.0, 1.0, 0.0, 0.0, 0.0, 0.0, 0.0, 1.0, 1.0, 1.0, 1.0, 0.0, 0.0, 1.0, 1.0, 1.0, 0.0, 1.0, 1.0, 1.0, 1.0, 0.0, 0.0, 0.0, 0.0, 1.0, 0.0, 1.0, 0.0, 1.0, 1.0, 1.0, 1.0, 0.0, 0.0, 0.0, 0.0, 1.0, 0.0, 1.0, 0.0, 0.0, 0.0, 1.0, 0.0, 1.0, 1.0, 1.0, 1.0, 1.0, 1.0, 1.0, 0.0, 1.0, 0.0, 1.0, 0.0, 1.0, 0.0, 0.0, 0.0, 0.0, 0.0])
me_plane_008.use_remesh_fix_poles = True
me_plane_008.use_remesh_preserve_attributes = False
me_plane_008.update()

# ---- objects
ob_cube = bpy.data.objects.new('Cube', me_cube_001)
ob_cylinder = bpy.data.objects.new('Cylinder', me_cylinder)
ob_cylinder_001 = bpy.data.objects.new('Cylinder.001', me_cylinder_001)
ob_cylinder_002 = bpy.data.objects.new('Cylinder.002', me_cylinder_002)
ob_cylinder_003 = bpy.data.objects.new('Cylinder.003', me_cylinder_003)
ob_cylinder_006 = bpy.data.objects.new('Cylinder.006', me_cylinder_007)
ob_cube_001 = bpy.data.objects.new('Cube.001', me_cube_005)
ob_plane = bpy.data.objects.new('Plane', me_plane_002)
ob_plane_001 = bpy.data.objects.new('Plane.001', me_plane_003)
ob_plane_002 = bpy.data.objects.new('Plane.002', me_plane_005)
ob_plane_003 = bpy.data.objects.new('Plane.003', me_plane_006)
ob_plane_004 = bpy.data.objects.new('Plane.004', me_plane_007)
ob_plane_005 = bpy.data.objects.new('Plane.005', me_plane_008)

# ---- transforms, parenting, visibility, modifiers, constraints
ob_cube.location = (0.0, 0.0, 0.0)
ob_cube.rotation_mode = 'QUATERNION'
ob_cube.rotation_quaternion = (1.0, 0.0, 0.0, 0.0)
ob_cube.scale = (1.0, 1.0, 0.5)
ob_cylinder.location = (-0.4979, -0.4961, 3.018)
ob_cylinder.rotation_mode = 'QUATERNION'
ob_cylinder.rotation_quaternion = (1.0, 0.0, 0.0, 0.0)
ob_cylinder.scale = (0.495, 0.495, 3.0)
_m = ob_cylinder.modifiers.new('EdgeSplit', 'EDGE_SPLIT')
_m = ob_cylinder.modifiers.new('Subdivision', 'SUBSURF')
_m.levels = 4
_m = ob_cylinder.modifiers.new('Auto Smooth', 'NODES')
_m.node_group = ng_auto_smooth
_gi = [s.identifier for s in ng_auto_smooth.interface.items_tree if s.item_type == 'SOCKET' and s.in_out == 'INPUT']
_m[_gi[1]] = 0.5236  # Angle
ob_cylinder_001.location = (0.4971, -0.4965, 3.016)
ob_cylinder_001.rotation_mode = 'QUATERNION'
ob_cylinder_001.rotation_quaternion = (1.0, 0.0, 0.0, 0.0)
ob_cylinder_001.scale = (0.495, 0.495, 2.99)
_m = ob_cylinder_001.modifiers.new('EdgeSplit', 'EDGE_SPLIT')
_m = ob_cylinder_001.modifiers.new('Subdivision', 'SUBSURF')
_m.levels = 4
_m = ob_cylinder_001.modifiers.new('Auto Smooth', 'NODES')
_m.node_group = ng_auto_smooth
_gi = [s.identifier for s in ng_auto_smooth.interface.items_tree if s.item_type == 'SOCKET' and s.in_out == 'INPUT']
_m[_gi[1]] = 0.5236  # Angle
ob_cylinder_002.location = (0.4971, 0.5001, 3.026)
ob_cylinder_002.rotation_mode = 'QUATERNION'
ob_cylinder_002.rotation_quaternion = (1.0, 0.0, 0.0, 0.0)
ob_cylinder_002.scale = (0.495, 0.495, 3.0)
_m = ob_cylinder_002.modifiers.new('EdgeSplit', 'EDGE_SPLIT')
_m = ob_cylinder_002.modifiers.new('Subdivision', 'SUBSURF')
_m.levels = 4
_m = ob_cylinder_002.modifiers.new('Auto Smooth', 'NODES')
_m.node_group = ng_auto_smooth
_gi = [s.identifier for s in ng_auto_smooth.interface.items_tree if s.item_type == 'SOCKET' and s.in_out == 'INPUT']
_m[_gi[1]] = 0.5236  # Angle
ob_cylinder_003.location = (-0.4967, 0.4916, 3.024)
ob_cylinder_003.rotation_mode = 'QUATERNION'
ob_cylinder_003.rotation_quaternion = (1.0, 0.0, 0.0, 0.0)
ob_cylinder_003.scale = (0.495, 0.495, 3.0)
_m = ob_cylinder_003.modifiers.new('EdgeSplit', 'EDGE_SPLIT')
_m = ob_cylinder_003.modifiers.new('Subdivision', 'SUBSURF')
_m.levels = 4
_m = ob_cylinder_003.modifiers.new('Auto Smooth', 'NODES')
_m.node_group = ng_auto_smooth
_gi = [s.identifier for s in ng_auto_smooth.interface.items_tree if s.item_type == 'SOCKET' and s.in_out == 'INPUT']
_m[_gi[1]] = 0.5236  # Angle
ob_cylinder_006.location = (-0.001693, -0.01339, 8.744)
ob_cylinder_006.rotation_mode = 'QUATERNION'
ob_cylinder_006.rotation_quaternion = (1.0, 0.0, 0.0, 0.0)
ob_cube_001.location = (-0.008307, -0.01785, 7.022)
ob_cube_001.rotation_mode = 'QUATERNION'
ob_cube_001.rotation_quaternion = (1.0, 0.0, 0.0, 0.0)
ob_plane.location = (-0.001693, -0.01339, 8.744)
ob_plane.rotation_mode = 'QUATERNION'
ob_plane.rotation_quaternion = (0.6518, -0.2722, 0.6537, 0.2714)
ob_plane_001.location = (-0.001693, -0.01339, 8.744)
ob_plane_001.rotation_mode = 'QUATERNION'
ob_plane_001.rotation_quaternion = (0.2701, -0.6543, 0.2709, 0.6524)
ob_plane_002.location = (0.0, 0.0, 0.0007512)
ob_plane_002.rotation_mode = 'QUATERNION'
ob_plane_002.rotation_quaternion = (0.6537, -0.2696, 0.6537, 0.2696)
ob_plane_003.location = (0.0, 0.0, 0.0007512)
ob_plane_003.rotation_mode = 'QUATERNION'
ob_plane_003.rotation_quaternion = (0.273, -0.6523, 0.273, 0.6523)
ob_plane_004.location = (-0.001693, -0.01339, 8.744)
ob_plane_004.rotation_mode = 'QUATERNION'
ob_plane_004.rotation_quaternion = (0.6528, 0.2718, 0.6528, -0.2718)
ob_plane_005.location = (-0.001693, -0.01339, 8.744)
ob_plane_005.rotation_mode = 'QUATERNION'
ob_plane_005.rotation_quaternion = (0.2704, 0.6534, 0.2704, -0.6534)

# ---- collection membership
col_collection.objects.link(ob_cube)
col_collection.objects.link(ob_cylinder)
col_collection.objects.link(ob_cylinder_001)
col_collection.objects.link(ob_cylinder_002)
col_collection.objects.link(ob_cylinder_003)
col_collection.objects.link(ob_cylinder_006)
col_collection.objects.link(ob_cube_001)
col_collection.objects.link(ob_plane)
col_collection.objects.link(ob_plane_001)
col_collection.objects.link(ob_plane_002)
col_collection.objects.link(ob_plane_003)
col_collection.objects.link(ob_plane_004)
col_collection.objects.link(ob_plane_005)

# ---- scene / render settings (as saved in the file)
scene.frame_start = 1; scene.frame_end = 250; scene.frame_set(63)
scene.render.engine = 'BLENDER_EEVEE_NEXT'
scene.cycles.sampling_pattern = 'TABULATED_SOBOL'
scene.cycles.use_light_tree = False
scene.view_settings.view_transform = 'Filmic'
bpy.context.view_layer.update()

# ---- added for rendering (the .blend has no active camera and no usable light): camera, sun
cam_auto = bpy.data.cameras.new('AutoCamera')
cam_auto.lens = 50.0
cam_auto.sensor_width = 36.0
cam_auto.clip_end = 1000.0
ob_auto_camera = bpy.data.objects.new('AutoCamera', cam_auto)
scene.collection.objects.link(ob_auto_camera)
ob_auto_camera.location = (19.1215, -22.946, 25.1041)
ob_auto_camera.rotation_euler = (1.09748, -7.21219e-08, 0.694738)
scene.camera = ob_auto_camera
light_auto_sun = bpy.data.lights.new('AutoSun', 'SUN')
light_auto_sun.energy = 3.0
light_auto_sun.angle = 0.0523599
ob_auto_sun = bpy.data.objects.new('AutoSun', light_auto_sun)
scene.collection.objects.link(ob_auto_sun)
ob_auto_sun.rotation_euler = (0.872665, 0.174533, 0.523599)
bpy.context.view_layer.update()
